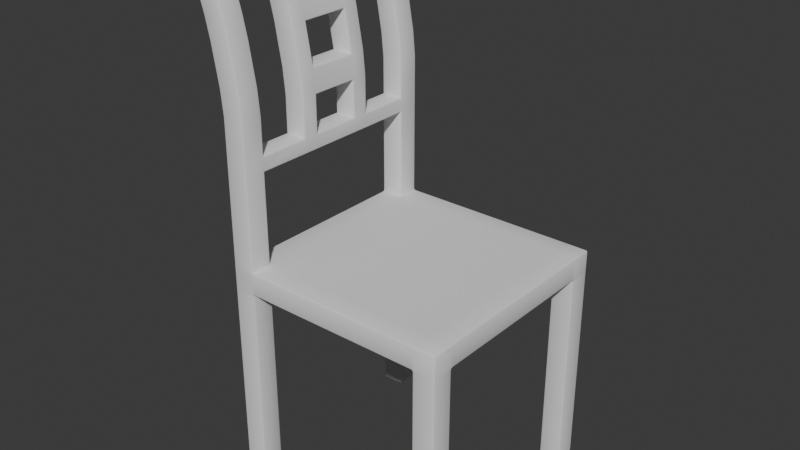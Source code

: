 # Source: Sillas.blend  (saved by Blender 5.0.118; exported with 4.5.12 LTS)
import bpy
from mathutils import Matrix  # noqa: F401  (used for matrix-valued properties, if any)

bpy.ops.wm.read_factory_settings(use_empty=True)
scene = bpy.context.scene
scene.name = 'Scene'

# ---- collections
col_collection = bpy.data.collections.new('Collection'); scene.collection.children.link(col_collection)

# ---- node groups
ng_smooth_by_angle = bpy.data.node_groups.new('Smooth by Angle', 'GeometryNodeTree')
_s = ng_smooth_by_angle.interface.new_socket(name='Mesh', in_out='OUTPUT', socket_type='NodeSocketGeometry')
_s = ng_smooth_by_angle.interface.new_socket(name='Mesh', in_out='INPUT', socket_type='NodeSocketGeometry')
_s = ng_smooth_by_angle.interface.new_socket(name='Angle', in_out='INPUT', socket_type='NodeSocketFloat')
_s.subtype = 'ANGLE'
_s.default_value = 0.5236
_s.min_value = 0.0
_s.max_value = 3.142
_s.description = 'Maximum face angle for smooth edges'
_s = ng_smooth_by_angle.interface.new_socket(name='Ignore Sharpness', in_out='INPUT', socket_type='NodeSocketBool')
_s.force_non_field = True
ng_smooth_by_angle.is_modifier = True
_N = ng_smooth_by_angle.nodes; _L = ng_smooth_by_angle.links
n0 = _N.new('GeometryNodeSetShadeSmooth'); n0.name = 'Set Shade Smooth'; n0.location = (120, -80)
n0.domain = 'EDGE'
n1 = _N.new('GeometryNodeSetShadeSmooth'); n1.name = 'Set Shade Smooth.001'; n1.location = (300, -80)
n2 = _N.new('NodeGroupOutput'); n2.name = 'Group Output'; n2.location = (480, -80)
n3 = _N.new('GeometryNodeInputMeshEdgeAngle'); n3.name = 'Edge Angle'; n3.location = (-440, -240)
n4 = _N.new('NodeGroupInput'); n4.name = 'Group Input'; n4.location = (-80, -80)
n5 = _N.new('GeometryNodeInputEdgeSmooth'); n5.name = 'Is Edge Smooth'; n5.location = (-260, -120)
n6 = _N.new('GeometryNodeInputShadeSmooth'); n6.name = 'Is Shade Smooth'; n6.location = (-440, -397)
n7 = _N.new('FunctionNodeCompare'); n7.name = 'Compare'; n7.location = (-260, -260)
n7.operation = 'LESS_EQUAL'
n7.inputs[6].default_value = (0.0, 0.0, 0.0, 0.0)
n7.inputs[7].default_value = (0.0, 0.0, 0.0, 0.0)
n8 = _N.new('FunctionNodeBooleanMath'); n8.name = 'Boolean Math.001'; n8.location = (-80, -260)
n9 = _N.new('NodeGroupInput'); n9.name = 'Group Input.001'; n9.location = (-440, -329)
n10 = _N.new('NodeGroupInput'); n10.name = 'Group Input.002'; n10.location = (-259, -189)
n11 = _N.new('FunctionNodeBooleanMath'); n11.name = 'Boolean Math'; n11.location = (-80, -149)
n11.operation = 'OR'
n12 = _N.new('FunctionNodeBooleanMath'); n12.name = 'Boolean Math.002'; n12.location = (-260, -380)
n12.operation = 'OR'
n13 = _N.new('NodeGroupInput'); n13.name = 'Group Input.003'; n13.location = (-440, -460)
_L.new(n3.outputs[0], n7.inputs[0])
_L.new(n1.outputs[0], n2.inputs[0])
_L.new(n9.outputs[1], n7.inputs[1])
_L.new(n7.outputs[0], n8.inputs[0])
_L.new(n4.outputs[0], n0.inputs[0])
_L.new(n0.outputs[0], n1.inputs[0])
_L.new(n8.outputs[0], n0.inputs[2])
_L.new(n10.outputs[2], n11.inputs[1])
_L.new(n5.outputs[0], n11.inputs[0])
_L.new(n11.outputs[0], n0.inputs[1])
_L.new(n13.outputs[2], n12.inputs[1])
_L.new(n6.outputs[0], n12.inputs[0])
_L.new(n12.outputs[0], n8.inputs[1])
n2.is_active_output = True

# ---- world
world_world = bpy.data.worlds.new('World'); scene.world = world_world
world_world.use_nodes = True; world_world.node_tree.nodes.clear()
_N = world_world.node_tree.nodes; _L = world_world.node_tree.links
n0 = _N.new('ShaderNodeOutputWorld'); n0.name = 'World Output'; n0.location = (200, 100)
n1 = _N.new('ShaderNodeBackground'); n1.name = 'Background'; n1.location = (-200, 100)
n1.inputs[0].default_value = (0.05088, 0.05088, 0.05088, 1.0)
_L.new(n1.outputs[0], n0.inputs[0])
n0.is_active_output = True
world_world.color = (0.05088, 0.05088, 0.05088)
world_world.sun_shadow_jitter_overblur = 0.0

# ---- meshes
me_cube_001 = bpy.data.meshes.new('Cube.001')
me_cube_001.from_pydata([(-0.03998, 0.2727, 0.36), (-0.03998, 0.2425, 0.36), (-0.03998, 0.1575, 0.36), (-0.03998, 0.1273, 0.36), (-0.36, 0.1273, 0.36), (-0.36, 0.1575, 0.36), (-0.36, 0.2425, 0.36), (-0.36, 0.2727, 0.36), (-0.3964, 0.0, 1.49e-08), (-0.4, 0.003551, 1.49e-08), (-0.399, 0.00104, 1.49e-08), (-0.4, 0.003551, 0.3964), (-0.3964, 0.0, 0.3964), (-0.3964, 0.0, 0.4036), (-0.4, 0.003551, 0.4036), (-0.399, 0.00104, 0.3964), (-0.399, 0.001037, 0.4), (-0.3964, 0.0, 0.4), (-0.3989, 0.001041, 0.4036), (-0.4, 0.003551, 0.4), (-0.4, 0.3964, 1.49e-08), (-0.3964, 0.4, 1.49e-08), (-0.399, 0.399, 1.49e-08), (-0.4, 0.3964, 0.3964), (-0.4, 0.3964, 0.4036), (-0.3964, 0.4, 0.4036), (-0.3964, 0.4, 0.3964), (-0.4, 0.3964, 0.4), (-0.399, 0.399, 0.4), (-0.3989, 0.399, 0.4036), (-0.3964, 0.4, 0.4), (-0.399, 0.399, 0.3964), (0.0, 0.003551, 1.49e-08), (-0.003551, 0.0, 1.49e-08), (-0.00104, 0.00104, 1.49e-08), (0.0, 0.003551, 0.3964), (-0.003551, 0.003551, 0.4), (-0.003551, 0.0, 0.3964), (-0.00104, 0.003551, 0.399), (-0.001501, 0.001501, 0.3985), (-0.003551, 0.00104, 0.399), (-0.00104, 0.00104, 0.3964), (-0.003551, 0.4, 1.49e-08), (0.0, 0.3964, 1.49e-08), (-0.00104, 0.399, 1.49e-08), (-0.003551, 0.3964, 0.4), (0.0, 0.3964, 0.3964), (-0.003551, 0.4, 0.3964), (-0.00104, 0.3964, 0.399), (-0.001501, 0.3985, 0.3985), (-0.00104, 0.399, 0.3964), (-0.003551, 0.399, 0.399), (-0.3565, 0.4, 0.3635), (-0.36, 0.3964, 0.36), (-0.3636, 0.4, 0.3564), (-0.3636, 0.4, 0.3635), (-0.3582, 0.399, 0.361), (-0.3605, 0.3996, 0.3605), (-0.3611, 0.399, 0.3582), (-0.3636, 0.4, 0.36), (-0.36, 0.4, 0.3635), (-0.04354, 0.4, 0.3635), (-0.03643, 0.4, 0.3635), (-0.03643, 0.4, 0.3564), (-0.03998, 0.3964, 0.36), (-0.03998, 0.4, 0.3635), (-0.03947, 0.3996, 0.3605), (-0.03643, 0.4, 0.36), (-0.03894, 0.399, 0.3582), (-0.04176, 0.399, 0.361), (-0.03643, 0.0, 0.3635), (-0.04354, 0.0, 0.3635), (-0.03998, 0.003551, 0.36), (-0.03643, 0.0, 0.3564), (-0.03998, 0.0, 0.3635), (-0.03947, 0.0004248, 0.3605), (-0.04176, 0.00104, 0.361), (-0.03894, 0.00104, 0.3582), (-0.03643, 0.0, 0.36), (-0.3636, 0.0, 0.3564), (-0.36, 0.003551, 0.36), (-0.3565, 0.0, 0.3635), (-0.3636, 0.0, 0.3635), (-0.3611, 0.00104, 0.3582), (-0.3605, 0.0004248, 0.3605), (-0.3582, 0.00104, 0.361), (-0.36, 0.0, 0.3635), (-0.3636, 0.0, 0.36), (-0.3636, 0.4, 1.49e-08), (-0.36, 0.3964, 1.49e-08), (-0.3611, 0.399, 1.49e-08), (-0.03998, 0.3964, 1.49e-08), (-0.03643, 0.4, 1.49e-08), (-0.03894, 0.399, 1.49e-08), (-0.03643, 0.4, 0.3964), (-0.04354, 0.4, 0.3964), (-0.04354, 0.3964, 0.4), (-0.03643, 0.3964, 0.4), (-0.03998, 0.4, 0.3964), (-0.03998, 0.399, 0.399), (-0.04354, 0.399, 0.399), (-0.03998, 0.3964, 0.4), (-0.03643, 0.399, 0.399), (-0.3565, 0.4, 0.3964), (-0.3636, 0.4, 0.3964), (-0.3636, 0.4, 0.4036), (-0.36, 0.3964, 0.4), (-0.36, 0.4, 0.3964), (-0.3605, 0.3996, 0.3995), (-0.3636, 0.4, 0.4), (-0.3611, 0.399, 0.4018), (-0.3582, 0.399, 0.399), (-0.03643, 0.0, 1.49e-08), (-0.03998, 0.003551, 1.49e-08), (-0.03894, 0.00104, 1.49e-08), (-0.36, 0.003551, 1.49e-08), (-0.3636, 0.0, 1.49e-08), (-0.3611, 0.00104, 1.49e-08), (-0.3636, 0.0, 0.3964), (-0.3565, 0.0, 0.3964), (-0.36, 0.003551, 0.4), (-0.3636, 0.0, 0.4036), (-0.36, 0.0, 0.3964), (-0.3605, 0.0004248, 0.3995), (-0.3582, 0.00104, 0.399), (-0.3611, 0.001041, 0.4018), (-0.3636, 0.0, 0.4), (-0.04354, 0.003551, 0.4), (-0.04354, 0.0, 0.3964), (-0.03643, 0.0, 0.3964), (-0.03643, 0.003551, 0.4), (-0.04354, 0.00104, 0.399), (-0.03998, 0.00104, 0.399), (-0.03998, 0.0, 0.3964), (-0.03643, 0.00104, 0.399), (-0.03998, 0.003551, 0.4), (-0.003551, 0.0, 0.3635), (-0.003551, 0.0, 0.3564), (0.0, 0.003551, 0.3564), (0.0, 0.003551, 0.3635), (-0.003551, 0.0, 0.36), (-0.00104, 0.00104, 0.36), (-0.00104, 0.00104, 0.3564), (0.0, 0.003551, 0.36), (-0.00104, 0.00104, 0.3635), (-0.003551, 0.4, 0.3564), (-0.003551, 0.4, 0.3635), (0.0, 0.3964, 0.3635), (0.0, 0.3964, 0.3564), (-0.003551, 0.4, 0.36), (-0.00104, 0.399, 0.36), (-0.00104, 0.399, 0.3635), (0.0, 0.3964, 0.36), (-0.00104, 0.399, 0.3564), (-0.4, 0.3964, 0.3635), (-0.3964, 0.4, 0.3635), (-0.3964, 0.4, 0.3564), (-0.4, 0.3964, 0.3564), (-0.399, 0.399, 0.3635), (-0.399, 0.399, 0.36), (-0.3964, 0.4, 0.36), (-0.399, 0.399, 0.3564), (-0.4, 0.3964, 0.36), (-0.4, 0.003551, 0.3635), (-0.4, 0.003551, 0.3564), (-0.3964, 0.0, 0.3564), (-0.3964, 0.0, 0.3635), (-0.4, 0.003551, 0.36), (-0.399, 0.00104, 0.36), (-0.399, 0.00104, 0.3564), (-0.3964, 0.0, 0.36), (-0.399, 0.00104, 0.3635), (0.0, 0.04351, 0.3964), (-0.003551, 0.04351, 0.4), (-0.003551, 0.03641, 0.4), (0.0, 0.03641, 0.3964), (-0.00104, 0.04351, 0.399), (-0.00104, 0.03996, 0.399), (-0.003551, 0.03996, 0.4), (-0.00104, 0.03641, 0.399), (0.0, 0.03996, 0.3964), (-0.003551, 0.3565, 0.4), (0.0, 0.3565, 0.3964), (0.0, 0.3636, 0.3964), (-0.003551, 0.3636, 0.4), (-0.00104, 0.3565, 0.399), (-0.00104, 0.36, 0.399), (0.0, 0.36, 0.3964), (-0.00104, 0.3636, 0.399), (-0.003551, 0.36, 0.4), (0.0, 0.3636, 1.49e-08), (-0.003551, 0.36, 1.49e-08), (-0.00104, 0.3611, 1.49e-08), (-0.003551, 0.03996, 1.49e-08), (0.0, 0.03641, 1.49e-08), (-0.00104, 0.03892, 1.49e-08), (-0.4, 0.3565, 0.3964), (-0.3964, 0.36, 0.4), (-0.4, 0.3636, 0.4036), (-0.4, 0.3636, 0.3964), (-0.399, 0.3583, 0.399), (-0.3996, 0.3606, 0.3995), (-0.399, 0.3611, 0.4018), (-0.4, 0.3636, 0.4), (-0.4, 0.36, 0.3964), (-0.4, 0.04351, 0.3964), (-0.4, 0.03641, 0.3964), (-0.4, 0.03641, 0.4036), (-0.3964, 0.03996, 0.4), (-0.4, 0.03996, 0.3964), (-0.3996, 0.03944, 0.3995), (-0.4, 0.03641, 0.4), (-0.399, 0.03892, 0.4018), (-0.399, 0.04174, 0.399), (-0.4, 0.03641, 1.49e-08), (-0.3964, 0.03996, 1.49e-08), (-0.399, 0.03892, 1.49e-08), (-0.3964, 0.36, 1.49e-08), (-0.4, 0.3636, 1.49e-08), (-0.399, 0.3611, 1.49e-08), (-0.3565, 0.04351, 0.4), (-0.3636, 0.03996, 0.4), (-0.36, 0.03641, 0.4), (-0.3597, 0.0403, 0.4), (-0.3611, 0.03892, 0.4), (-0.3565, 0.3565, 0.4), (-0.36, 0.3636, 0.4), (-0.3636, 0.36, 0.4), (-0.3597, 0.3597, 0.4), (-0.3611, 0.3611, 0.4), (-0.03643, 0.3565, 0.4), (-0.03643, 0.3636, 0.4), (-0.04354, 0.3636, 0.4), (-0.04354, 0.3565, 0.4), (-0.03643, 0.36, 0.4), (-0.03998, 0.36, 0.4), (-0.03998, 0.3636, 0.4), (-0.04354, 0.36, 0.4), (-0.03998, 0.3565, 0.4), (-0.03643, 0.04351, 0.4), (-0.04354, 0.04351, 0.4), (-0.04354, 0.03641, 0.4), (-0.03643, 0.03641, 0.4), (-0.03998, 0.04351, 0.4), (-0.03998, 0.03996, 0.4), (-0.04354, 0.03996, 0.4), (-0.03998, 0.03641, 0.4), (-0.03643, 0.03996, 0.4), (-0.03998, 0.03641, 1.49e-08), (-0.03643, 0.03996, 1.49e-08), (-0.03894, 0.03892, 1.49e-08), (-0.03643, 0.36, 1.49e-08), (-0.03998, 0.3636, 1.49e-08), (-0.03894, 0.3611, 1.49e-08), (-0.36, 0.3636, 1.49e-08), (-0.3636, 0.36, 1.49e-08), (-0.3611, 0.3611, 1.49e-08), (-0.3636, 0.03996, 1.49e-08), (-0.36, 0.03641, 1.49e-08), (-0.3611, 0.03892, 1.49e-08), (0.0, 0.03641, 0.3564), (-0.003551, 0.03996, 0.36), (0.0, 0.04351, 0.3635), (0.0, 0.03641, 0.3635), (-0.00104, 0.03892, 0.3582), (-0.0004248, 0.03944, 0.3605), (-0.00104, 0.04174, 0.361), (0.0, 0.03996, 0.3635), (0.0, 0.03641, 0.36), (0.0, 0.3636, 0.3564), (0.0, 0.3636, 0.3635), (0.0, 0.3565, 0.3635), (-0.003551, 0.36, 0.36), (0.0, 0.3636, 0.36), (-0.0004248, 0.3606, 0.3605), (0.0, 0.36, 0.3635), (-0.00104, 0.3583, 0.361), (-0.00104, 0.3611, 0.3582), (-0.4, 0.3636, 0.3564), (-0.3964, 0.36, 0.36), (-0.4, 0.3565, 0.3635), (-0.4, 0.3636, 0.3635), (-0.399, 0.3611, 0.3582), (-0.3996, 0.3606, 0.3605), (-0.399, 0.3583, 0.361), (-0.4, 0.36, 0.3635), (-0.4, 0.3636, 0.36), (-0.4, 0.03641, 0.3564), (-0.4, 0.03641, 0.3635), (-0.4, 0.04351, 0.3635), (-0.3964, 0.03996, 0.36), (-0.4, 0.03641, 0.36), (-0.3996, 0.03944, 0.3605), (-0.4, 0.03996, 0.3635), (-0.399, 0.04174, 0.361), (-0.399, 0.03892, 0.3582), (-0.3636, 0.03996, 0.36), (-0.36, 0.03641, 0.36), (-0.3614, 0.03855, 0.36), (-0.03998, 0.03641, 0.36), (-0.03643, 0.03996, 0.36), (-0.03821, 0.03892, 0.36), (-0.03643, 0.36, 0.36), (-0.03998, 0.3636, 0.36), (-0.03821, 0.3611, 0.36), (-0.36, 0.3636, 0.36), (-0.3636, 0.36, 0.36), (-0.3614, 0.3614, 0.36), (-0.4528, 0.4, 0.8954), (-0.4566, 0.3964, 0.8957), (-0.4543, 0.3964, 0.899), (-0.4553, 0.399, 0.8953), (-0.4557, 0.3985, 0.8975), (-0.4565, 0.3964, 0.898), (-0.4536, 0.399, 0.8979), (-0.4202, 0.4, 0.8954), (-0.4214, 0.3964, 0.899), (-0.4166, 0.3964, 0.8957), (-0.4211, 0.399, 0.8979), (-0.4188, 0.3985, 0.8975), (-0.4185, 0.3964, 0.8981), (-0.4176, 0.399, 0.8956), (-0.4528, 0.0, 0.8954), (-0.4543, 0.003551, 0.899), (-0.4566, 0.003551, 0.8957), (-0.4538, 0.00104, 0.8979), (-0.4558, 0.001501, 0.8975), (-0.4565, 0.003551, 0.8981), (-0.4554, 0.00104, 0.8956), (-0.4202, 0.0, 0.8954), (-0.4166, 0.003551, 0.8957), (-0.4214, 0.003551, 0.899), (-0.4177, 0.001039, 0.8958), (-0.4188, 0.001501, 0.8976), (-0.4185, 0.003551, 0.898), (-0.4208, 0.00104, 0.8979), (-0.4566, 0.36, 0.8957), (-0.4543, 0.36, 0.899), (-0.4565, 0.36, 0.898), (-0.4543, 0.03996, 0.899), (-0.4566, 0.03996, 0.8957), (-0.4565, 0.03996, 0.898), (-0.4166, 0.03996, 0.8957), (-0.4214, 0.03996, 0.899), (-0.4185, 0.03996, 0.898), (-0.4214, 0.36, 0.899), (-0.4166, 0.36, 0.8957), (-0.4185, 0.36, 0.898), (-0.4, 0.3636, 0.6495), (-0.3964, 0.36, 0.6495), (-0.3989, 0.3611, 0.6495), (-0.3964, 0.03996, 0.6495), (-0.4, 0.03641, 0.6495), (-0.3989, 0.03892, 0.6495), (-0.36, 0.3964, 0.6495), (-0.3636, 0.4, 0.6495), (-0.3611, 0.399, 0.6495), (-0.3636, 0.36, 0.6495), (-0.36, 0.3636, 0.6495), (-0.3611, 0.3611, 0.6495), (-0.3636, 0.0, 0.6495), (-0.36, 0.003551, 0.6495), (-0.3611, 0.00104, 0.6495), (-0.4, 0.003551, 0.6495), (-0.3964, 0.0, 0.6495), (-0.3989, 0.00104, 0.6495), (-0.36, 0.03641, 0.6495), (-0.3636, 0.03996, 0.6495), (-0.3611, 0.03892, 0.6495), (-0.3964, 0.4, 0.6495), (-0.4, 0.3964, 0.6495), (-0.3989, 0.399, 0.6495), (-0.4424, 0.03996, 0.8687), (-0.4472, 0.03641, 0.872), (-0.4453, 0.03892, 0.8696), (-0.4041, 0.03641, 0.6927), (-0.4005, 0.03996, 0.6927), (-0.403, 0.03892, 0.6927), (-0.4061, 0.3964, 0.8688), (-0.4097, 0.4, 0.8688), (-0.4072, 0.399, 0.8688), (-0.3677, 0.4, 0.6927), (-0.3641, 0.3964, 0.6927), (-0.3651, 0.399, 0.6927), (-0.4097, 0.0, 0.8688), (-0.4061, 0.003551, 0.8688), (-0.4072, 0.00104, 0.8688), (-0.3641, 0.003551, 0.6927), (-0.3677, 0.0, 0.6927), (-0.3651, 0.00104, 0.6927), (-0.4072, 0.03641, 0.872), (-0.4097, 0.03996, 0.8686), (-0.4074, 0.03892, 0.8696), (-0.3677, 0.03996, 0.6927), (-0.3641, 0.03641, 0.6927), (-0.3651, 0.03892, 0.6927), (-0.4005, 0.36, 0.6927), (-0.4041, 0.3636, 0.6927), (-0.403, 0.3611, 0.6927), (-0.4472, 0.3636, 0.872), (-0.4424, 0.36, 0.8687), (-0.4453, 0.3611, 0.8696), (-0.3641, 0.3636, 0.6927), (-0.3677, 0.36, 0.6927), (-0.3651, 0.3611, 0.6927), (-0.4096, 0.36, 0.8687), (-0.4072, 0.3636, 0.872), (-0.4074, 0.3611, 0.8696), (-0.4005, 0.0, 0.6927), (-0.4041, 0.003551, 0.6927), (-0.403, 0.00104, 0.6927), (-0.4461, 0.003551, 0.8688), (-0.4424, 0.0, 0.8688), (-0.445, 0.00104, 0.8688), (-0.4041, 0.3964, 0.6927), (-0.4005, 0.4, 0.6927), (-0.403, 0.399, 0.6927), (-0.4424, 0.4, 0.8688), (-0.4461, 0.3964, 0.8688), (-0.445, 0.399, 0.8688), (-0.3964, 0.1273, 0.36), (-0.4, 0.1273, 0.3635), (-0.399, 0.1273, 0.361), (-0.4, 0.1575, 0.3635), (-0.3964, 0.1575, 0.36), (-0.399, 0.1575, 0.361), (-0.3964, 0.2425, 0.36), (-0.4, 0.2425, 0.3635), (-0.399, 0.2425, 0.361), (-0.4, 0.2727, 0.3635), (-0.3964, 0.2727, 0.36), (-0.399, 0.2727, 0.361), (-0.003551, 0.2727, 0.36), (0.0, 0.2727, 0.3635), (-0.00104, 0.2727, 0.361), (0.0, 0.2425, 0.3635), (-0.003551, 0.2425, 0.36), (-0.00104, 0.2425, 0.361), (-0.003551, 0.1575, 0.36), (0.0, 0.1575, 0.3635), (-0.00104, 0.1575, 0.361), (0.0, 0.1273, 0.3635), (-0.003551, 0.1273, 0.36), (-0.00104, 0.1273, 0.361), (-0.04354, 0.1273, 0.4), (-0.03643, 0.1273, 0.4), (-0.03998, 0.1273, 0.4), (-0.03643, 0.1575, 0.4), (-0.04354, 0.1575, 0.4), (-0.03998, 0.1575, 0.4), (-0.04354, 0.2425, 0.4), (-0.03643, 0.2425, 0.4), (-0.03998, 0.2425, 0.4), (-0.03643, 0.2727, 0.4), (-0.04354, 0.2727, 0.4), (-0.03998, 0.2727, 0.4), (-0.003551, 0.1273, 0.4), (0.0, 0.1273, 0.3964), (-0.00104, 0.1273, 0.399), (0.0, 0.1575, 0.3964), (-0.003551, 0.1575, 0.4), (-0.00104, 0.1575, 0.399), (-0.003551, 0.2425, 0.4), (0.0, 0.2425, 0.3964), (-0.00104, 0.2425, 0.399), (0.0, 0.2727, 0.3964), (-0.003551, 0.2727, 0.4), (-0.00104, 0.2727, 0.399), (-0.3964, 0.2727, 0.4), (-0.4, 0.2727, 0.3964), (-0.399, 0.2727, 0.399), (-0.4, 0.2425, 0.3964), (-0.3964, 0.2425, 0.4), (-0.399, 0.2425, 0.399), (-0.3964, 0.1575, 0.4), (-0.4, 0.1575, 0.3964), (-0.399, 0.1575, 0.399), (-0.4, 0.1273, 0.3964), (-0.3964, 0.1273, 0.4), (-0.399, 0.1273, 0.399), (-0.3636, 0.1273, 0.4), (-0.3565, 0.1273, 0.4), (-0.36, 0.1273, 0.4), (-0.3565, 0.1575, 0.4), (-0.3636, 0.1575, 0.4), (-0.36, 0.1575, 0.4), (-0.3636, 0.2425, 0.4), (-0.3565, 0.2425, 0.4), (-0.36, 0.2425, 0.4), (-0.3565, 0.2727, 0.4), (-0.3636, 0.2727, 0.4), (-0.36, 0.2727, 0.4), (-0.4566, 0.1273, 0.8957), (-0.4543, 0.1273, 0.899), (-0.4565, 0.1273, 0.898), (-0.4543, 0.1575, 0.899), (-0.4566, 0.1575, 0.8957), (-0.4565, 0.1575, 0.898), (-0.4566, 0.2425, 0.8957), (-0.4543, 0.2425, 0.899), (-0.4565, 0.2425, 0.898), (-0.4543, 0.2727, 0.899), (-0.4566, 0.2727, 0.8957), (-0.4565, 0.2727, 0.898), (-0.4166, 0.2727, 0.8957), (-0.4214, 0.2727, 0.899), (-0.4185, 0.2727, 0.898), (-0.4214, 0.2425, 0.899), (-0.4166, 0.2425, 0.8957), (-0.4185, 0.2425, 0.898), (-0.4166, 0.1575, 0.8957), (-0.4214, 0.1575, 0.899), (-0.4185, 0.1575, 0.898), (-0.4214, 0.1273, 0.899), (-0.4166, 0.1273, 0.8957), (-0.4185, 0.1273, 0.898), (-0.3636, 0.1273, 0.6495), (-0.36, 0.1308, 0.6495), (-0.3611, 0.1283, 0.6495), (-0.3602, 0.1539, 0.653), (-0.3636, 0.1575, 0.6495), (-0.3611, 0.1565, 0.6505), (-0.3636, 0.2425, 0.6495), (-0.3602, 0.2461, 0.653), (-0.3611, 0.2435, 0.6505), (-0.36, 0.2692, 0.6495), (-0.3636, 0.2727, 0.6495), (-0.3611, 0.2717, 0.6495), (-0.3964, 0.2727, 0.6495), (-0.4, 0.2692, 0.6495), (-0.3989, 0.2717, 0.6495), (-0.4002, 0.2461, 0.653), (-0.3964, 0.2425, 0.6495), (-0.399, 0.2435, 0.6505), (-0.3964, 0.1575, 0.6495), (-0.4002, 0.1539, 0.653), (-0.399, 0.1565, 0.6505), (-0.4, 0.1308, 0.6495), (-0.3964, 0.1273, 0.6495), (-0.3989, 0.1283, 0.6495), (-0.4096, 0.1273, 0.8687), (-0.4072, 0.1308, 0.872), (-0.4074, 0.1283, 0.8696), (-0.4072, 0.1539, 0.872), (-0.4097, 0.1575, 0.8686), (-0.4074, 0.1565, 0.8696), (-0.4096, 0.2425, 0.8687), (-0.4072, 0.2461, 0.872), (-0.4074, 0.2435, 0.8696), (-0.4072, 0.2692, 0.872), (-0.4097, 0.2727, 0.8686), (-0.4074, 0.2717, 0.8696), (-0.3677, 0.2727, 0.6927), (-0.3641, 0.2692, 0.6927), (-0.3651, 0.2717, 0.6927), (-0.3636, 0.2461, 0.6892), (-0.3677, 0.2425, 0.6927), (-0.365, 0.2435, 0.6917), (-0.3677, 0.1575, 0.6927), (-0.3636, 0.1539, 0.6892), (-0.365, 0.1565, 0.6917), (-0.3641, 0.1308, 0.6927), (-0.3677, 0.1273, 0.6927), (-0.3651, 0.1283, 0.6927), (-0.4424, 0.2727, 0.8687), (-0.4472, 0.2692, 0.872), (-0.4453, 0.2717, 0.8696), (-0.4472, 0.2461, 0.872), (-0.4424, 0.2425, 0.8687), (-0.4453, 0.2435, 0.8696), (-0.4424, 0.1575, 0.8687), (-0.4472, 0.1539, 0.872), (-0.4453, 0.1565, 0.8696), (-0.4472, 0.1308, 0.872), (-0.4424, 0.1273, 0.8687), (-0.4453, 0.1283, 0.8696), (-0.4005, 0.1273, 0.6927), (-0.4041, 0.1308, 0.6927), (-0.403, 0.1283, 0.6927), (-0.4036, 0.1539, 0.6892), (-0.4005, 0.1575, 0.6927), (-0.4029, 0.1565, 0.6917), (-0.4005, 0.2425, 0.6927), (-0.4036, 0.2461, 0.6892), (-0.4029, 0.2435, 0.6917), (-0.4041, 0.2692, 0.6927), (-0.4005, 0.2727, 0.6927), (-0.403, 0.2717, 0.6927), (-0.4255, 0.03641, 0.8002), (-0.4218, 0.03996, 0.8002), (-0.4244, 0.03892, 0.8002), (-0.4129, 0.03996, 0.7626), (-0.4165, 0.03641, 0.7626), (-0.4154, 0.03892, 0.7626), (-0.3891, 0.4, 0.8003), (-0.3855, 0.3964, 0.8003), (-0.3866, 0.399, 0.8003), (-0.3765, 0.3964, 0.7626), (-0.3801, 0.4, 0.7626), (-0.3776, 0.399, 0.7626), (-0.3855, 0.003551, 0.8003), (-0.3891, 0.0, 0.8003), (-0.3866, 0.00104, 0.8003), (-0.3801, 0.0, 0.7626), (-0.3765, 0.003551, 0.7626), (-0.3776, 0.00104, 0.7626), (-0.3765, 0.03641, 0.7626), (-0.3801, 0.03996, 0.7626), (-0.3776, 0.03892, 0.7626), (-0.3891, 0.03996, 0.8002), (-0.3855, 0.03641, 0.8002), (-0.3865, 0.03892, 0.8002), (-0.4165, 0.3636, 0.7626), (-0.4129, 0.36, 0.7626), (-0.4154, 0.3611, 0.7626), (-0.4218, 0.36, 0.8002), (-0.4255, 0.3636, 0.8002), (-0.4244, 0.3611, 0.8002), (-0.3855, 0.3636, 0.8002), (-0.3891, 0.36, 0.8002), (-0.3865, 0.3611, 0.8002), (-0.3801, 0.36, 0.7626), (-0.3765, 0.3636, 0.7626), (-0.3776, 0.3611, 0.7626), (-0.4165, 0.003551, 0.7626), (-0.4129, 0.0, 0.7626), (-0.4154, 0.00104, 0.7626), (-0.4218, 0.0, 0.8003), (-0.4255, 0.003551, 0.8003), (-0.4244, 0.00104, 0.8003), (-0.4129, 0.4, 0.7626), (-0.4165, 0.3964, 0.7626), (-0.4154, 0.399, 0.7626), (-0.4255, 0.3964, 0.8003), (-0.4218, 0.4, 0.8003), (-0.4244, 0.399, 0.8003), (-0.3765, 0.2692, 0.7626), (-0.3801, 0.2727, 0.7626), (-0.3776, 0.2717, 0.7626), (-0.3891, 0.2727, 0.8002), (-0.3855, 0.2692, 0.8002), (-0.3865, 0.2717, 0.8002), (-0.3845, 0.2461, 0.7968), (-0.3891, 0.2425, 0.8002), (-0.3863, 0.2435, 0.7992), (-0.3801, 0.2425, 0.7626), (-0.3772, 0.2461, 0.7661), (-0.3778, 0.2435, 0.7636), (-0.3772, 0.1539, 0.7661), (-0.3801, 0.1575, 0.7626), (-0.3778, 0.1565, 0.7636), (-0.3891, 0.1575, 0.8002), (-0.3845, 0.1539, 0.7968), (-0.3863, 0.1565, 0.7992), (-0.3855, 0.1308, 0.8002), (-0.3891, 0.1273, 0.8002), (-0.3865, 0.1283, 0.8002), (-0.3801, 0.1273, 0.7626), (-0.3765, 0.1308, 0.7626), (-0.3776, 0.1283, 0.7626), (-0.4165, 0.1308, 0.7626), (-0.4129, 0.1273, 0.7626), (-0.4154, 0.1283, 0.7626), (-0.4218, 0.1273, 0.8002), (-0.4255, 0.1308, 0.8002), (-0.4244, 0.1283, 0.8002), (-0.4245, 0.1539, 0.7968), (-0.4218, 0.1575, 0.8002), (-0.4241, 0.1565, 0.7992), (-0.4129, 0.1575, 0.7626), (-0.4172, 0.1539, 0.7661), (-0.4157, 0.1565, 0.7636), (-0.4172, 0.2461, 0.7661), (-0.4129, 0.2425, 0.7626), (-0.4157, 0.2435, 0.7636), (-0.4218, 0.2425, 0.8002), (-0.4245, 0.2461, 0.7968), (-0.4241, 0.2435, 0.7992), (-0.4255, 0.2692, 0.8002), (-0.4218, 0.2727, 0.8002), (-0.4244, 0.2717, 0.8002), (-0.4129, 0.2727, 0.7626), (-0.4165, 0.2692, 0.7626), (-0.4154, 0.2717, 0.7626), (-0.3636, 0.1575, 0.5584), (-0.36, 0.1575, 0.562), (-0.3611, 0.1575, 0.5595), (-0.3636, 0.1575, 0.5852), (-0.36, 0.1539, 0.5816), (-0.3611, 0.1565, 0.5841), (-0.36, 0.1308, 0.5816), (-0.3636, 0.1273, 0.5852), (-0.3611, 0.1283, 0.5841), (-0.3636, 0.1237, 0.5584), (-0.3636, 0.1308, 0.5584), (-0.36, 0.1273, 0.562), (-0.3636, 0.1273, 0.5584), (-0.3615, 0.1273, 0.559), (-0.3611, 0.129, 0.5595), (-0.3611, 0.1255, 0.5595), (-0.3636, 0.2425, 0.5584), (-0.36, 0.2425, 0.562), (-0.3611, 0.2425, 0.5595), (-0.36, 0.2461, 0.5816), (-0.3636, 0.2425, 0.5852), (-0.3611, 0.2435, 0.5841), (-0.3636, 0.2727, 0.5852), (-0.36, 0.2692, 0.5816), (-0.3611, 0.2717, 0.5841), (-0.3636, 0.2763, 0.5584), (-0.36, 0.2727, 0.562), (-0.3636, 0.2692, 0.5584), (-0.3611, 0.2745, 0.5595), (-0.3615, 0.2727, 0.559), (-0.3611, 0.271, 0.5595), (-0.3636, 0.2727, 0.5584), (-0.3964, 0.2425, 0.5852), (-0.4, 0.2461, 0.5816), (-0.399, 0.2435, 0.5841), (-0.4, 0.2425, 0.562), (-0.3964, 0.2425, 0.5584), (-0.399, 0.2425, 0.5595), (-0.3964, 0.2763, 0.5584), (-0.3964, 0.2692, 0.5584), (-0.4, 0.2727, 0.562), (-0.3964, 0.2727, 0.5584), (-0.3985, 0.2727, 0.559), (-0.399, 0.271, 0.5595), (-0.399, 0.2745, 0.5595), (-0.4, 0.2692, 0.5816), (-0.3964, 0.2727, 0.5852), (-0.3989, 0.2717, 0.5841), (-0.3964, 0.1575, 0.5584), (-0.4, 0.1575, 0.562), (-0.399, 0.1575, 0.5595), (-0.4, 0.1539, 0.5816), (-0.3964, 0.1575, 0.5852), (-0.399, 0.1565, 0.5841), (-0.3964, 0.1273, 0.5852), (-0.4, 0.1308, 0.5816), (-0.3989, 0.1283, 0.5841), (-0.3964, 0.1308, 0.5584), (-0.3964, 0.1237, 0.5584), (-0.4, 0.1273, 0.562), (-0.3964, 0.1273, 0.5584), (-0.3985, 0.1273, 0.559), (-0.399, 0.1255, 0.5595), (-0.399, 0.129, 0.5595), (-0.36, 0.03641, 0.562), (-0.3636, 0.03996, 0.5584), (-0.3611, 0.03892, 0.5595), (-0.3636, 0.03996, 0.5852), (-0.36, 0.03641, 0.5816), (-0.3611, 0.03892, 0.5841), (-0.3636, 0.0, 0.5584), (-0.36, 0.003551, 0.5584), (-0.3611, 0.00104, 0.5584), (-0.36, 0.003551, 0.5852), (-0.3636, 0.0, 0.5852), (-0.3611, 0.00104, 0.5852), (-0.36, 0.3964, 0.5584), (-0.3636, 0.4, 0.5584), (-0.3611, 0.399, 0.5584), (-0.3636, 0.4, 0.5852), (-0.36, 0.3964, 0.5852), (-0.3611, 0.399, 0.5852), (-0.3964, 0.03996, 0.5584), (-0.4, 0.03641, 0.562), (-0.399, 0.03892, 0.5595), (-0.4, 0.03641, 0.5816), (-0.3964, 0.03996, 0.5852), (-0.3989, 0.03892, 0.5841), (-0.4, 0.3964, 0.5852), (-0.3964, 0.4, 0.5852), (-0.3989, 0.399, 0.5852), (-0.3964, 0.4, 0.5584), (-0.4, 0.3964, 0.5584), (-0.3989, 0.399, 0.5584), (-0.3964, 0.0, 0.5852), (-0.4, 0.003551, 0.5852), (-0.3989, 0.00104, 0.5852), (-0.4, 0.003551, 0.5584), (-0.3964, 0.0, 0.5584), (-0.3989, 0.00104, 0.5584), (-0.3636, 0.36, 0.5584), (-0.36, 0.3636, 0.562), (-0.3611, 0.3611, 0.5595), (-0.36, 0.3636, 0.5816), (-0.3636, 0.36, 0.5852), (-0.3611, 0.3611, 0.5841), (-0.3964, 0.36, 0.5852), (-0.4, 0.3636, 0.5816), (-0.3989, 0.3611, 0.5841), (-0.4, 0.3636, 0.562), (-0.3964, 0.36, 0.5584), (-0.399, 0.3611, 0.5595), (-0.003185, 0.3974, 1.49e-08), (-0.003185, 0.3627, 1.49e-08), (-0.0368, 0.3974, 1.49e-08), (-0.0368, 0.3627, 1.49e-08), (-0.3968, 0.3627, 1.49e-08), (-0.3968, 0.3974, 1.49e-08), (-0.3632, 0.3627, 1.49e-08), (-0.3632, 0.3974, 1.49e-08), (-0.3968, 0.002649, 1.49e-08), (-0.3968, 0.03731, 1.49e-08), (-0.3632, 0.002649, 1.49e-08), (-0.3632, 0.03731, 1.49e-08), (-0.003185, 0.03731, 1.49e-08), (-0.003185, 0.002649, 1.49e-08), (-0.0368, 0.03731, 1.49e-08), (-0.0368, 0.002649, 1.49e-08)], [], [(7, 0, 1, 6), (3, 4, 5, 2), (6, 1, 2, 5), (11, 15, 16, 19), (12, 17, 16, 15), (13, 18, 16, 17), (14, 19, 16, 18), (23, 27, 28, 31), (24, 29, 28, 27), (25, 30, 28, 29), (26, 31, 28, 30), (35, 38, 39, 41), (36, 40, 39, 38), (37, 41, 39, 40), (45, 48, 49, 51), (46, 50, 49, 48), (47, 51, 49, 50), (52, 56, 57, 60), (53, 58, 57, 56), (54, 59, 57, 58), (55, 60, 57, 59), (61, 65, 66, 69), (62, 67, 66, 65), (63, 68, 66, 67), (64, 69, 66, 68), (70, 74, 75, 78), (71, 76, 75, 74), (72, 77, 75, 76), (73, 78, 75, 77), (79, 83, 84, 87), (80, 85, 84, 83), (81, 86, 84, 85), (82, 87, 84, 86), (94, 98, 99, 102), (95, 100, 99, 98), (96, 101, 99, 100), (97, 102, 99, 101), (103, 107, 108, 111), (104, 109, 108, 107), (105, 110, 108, 109), (106, 111, 108, 110), (118, 122, 123, 126), (119, 124, 123, 122), (120, 125, 123, 124), (121, 126, 123, 125), (127, 131, 132, 135), (128, 133, 132, 131), (129, 134, 132, 133), (130, 135, 132, 134), (136, 140, 141, 144), (137, 142, 141, 140), (138, 143, 141, 142), (139, 144, 141, 143), (145, 149, 150, 153), (146, 151, 150, 149), (147, 152, 150, 151), (148, 153, 150, 152), (154, 158, 159, 162), (155, 160, 159, 158), (156, 161, 159, 160), (157, 162, 159, 161), (163, 167, 168, 171), (164, 169, 168, 167), (165, 170, 168, 169), (166, 171, 168, 170), (172, 176, 177, 180), (173, 178, 177, 176), (174, 179, 177, 178), (175, 180, 177, 179), (181, 185, 186, 189), (182, 187, 186, 185), (183, 188, 186, 187), (184, 189, 186, 188), (196, 200, 201, 204), (197, 202, 201, 200), (198, 203, 201, 202), (199, 204, 201, 203), (205, 209, 210, 213), (206, 211, 210, 209), (207, 212, 210, 211), (208, 213, 210, 212), (223, 221, 224, 222), (227, 228, 226, 229), (230, 234, 235, 238), (231, 236, 235, 234), (232, 237, 235, 236), (233, 238, 235, 237), (239, 243, 244, 247), (240, 245, 244, 243), (241, 246, 244, 245), (242, 247, 244, 246), (260, 264, 265, 268), (261, 266, 265, 264), (262, 267, 265, 266), (263, 268, 265, 267), (269, 273, 274, 277), (270, 275, 274, 273), (271, 276, 274, 275), (272, 277, 274, 276), (278, 282, 283, 286), (279, 284, 283, 282), (280, 285, 283, 284), (281, 286, 283, 285), (287, 291, 292, 295), (288, 293, 292, 291), (289, 294, 292, 293), (290, 295, 292, 294), (308, 311, 312, 314), (309, 313, 312, 311), (310, 314, 312, 313), (315, 318, 319, 321), (316, 320, 319, 318), (317, 321, 319, 320), (322, 325, 326, 328), (323, 327, 326, 325), (324, 328, 326, 327), (329, 332, 333, 335), (330, 334, 333, 332), (331, 335, 333, 334), (693, 696, 697, 699), (694, 698, 697, 696), (695, 699, 697, 698), (709, 712, 713, 715), (710, 714, 713, 712), (711, 715, 713, 714), (722, 725, 726, 728), (723, 727, 726, 725), (724, 728, 726, 727), (741, 744, 745, 747), (742, 746, 745, 744), (743, 747, 745, 746), (281, 154, 162, 286), (286, 162, 157, 278), (166, 12, 15, 171), (171, 15, 11, 163), (156, 21, 22, 161), (161, 22, 20, 157), (136, 70, 78, 140), (140, 78, 73, 137), (26, 155, 158, 31), (31, 158, 154, 23), (148, 43, 44, 153), (153, 44, 42, 145), (82, 166, 170, 87), (87, 170, 165, 79), (80, 72, 76, 85), (85, 76, 71, 81), (137, 33, 34, 142), (142, 34, 32, 138), (190, 269, 277, 192), (192, 277, 272, 191), (147, 270, 273, 152), (152, 273, 269, 148), (214, 287, 295, 216), (216, 295, 290, 215), (118, 82, 86, 122), (122, 86, 81, 119), (64, 53, 56, 69), (69, 56, 52, 61), (199, 281, 285, 204), (204, 285, 280, 196), (94, 62, 65, 98), (98, 65, 61, 95), (155, 55, 59, 160), (160, 59, 54, 156), (263, 139, 143, 268), (268, 143, 138, 260), (95, 103, 111, 100), (100, 111, 106, 96), (175, 263, 267, 180), (180, 267, 262, 172), (119, 128, 131, 124), (124, 131, 127, 120), (112, 73, 77, 114), (114, 77, 72, 113), (37, 136, 144, 41), (41, 144, 139, 35), (8, 165, 169, 10), (10, 169, 164, 9), (79, 116, 117, 83), (83, 117, 115, 80), (70, 129, 133, 74), (74, 133, 128, 71), (63, 92, 93, 68), (68, 93, 91, 64), (55, 104, 107, 60), (60, 107, 103, 52), (25, 105, 109, 30), (30, 109, 104, 26), (97, 45, 51, 102), (102, 51, 47, 94), (129, 37, 40, 134), (134, 40, 36, 130), (12, 118, 126, 17), (17, 126, 121, 13), (46, 147, 151, 50), (50, 151, 146, 47), (88, 54, 58, 90), (90, 58, 53, 89), (62, 146, 149, 67), (67, 149, 145, 63), (163, 288, 291, 167), (167, 291, 287, 164), (306, 255, 256, 307), (307, 256, 254, 305), (303, 252, 253, 304), (304, 253, 251, 302), (300, 249, 250, 301), (301, 250, 248, 299), (297, 258, 259, 298), (298, 259, 257, 296), (242, 174, 178, 247), (247, 178, 173, 239), (184, 231, 234, 189), (189, 234, 230, 181), (222, 241, 245, 223), (223, 245, 240, 220), (232, 226, 228, 237), (237, 228, 225, 233), (260, 194, 195, 264), (264, 195, 193, 261), (270, 183, 187, 275), (275, 187, 182, 271), (278, 218, 219, 282), (282, 219, 217, 279), (288, 206, 209, 293), (293, 209, 205, 289), (35, 175, 179, 38), (38, 179, 174, 36), (241, 127, 135, 246), (246, 135, 130, 242), (45, 184, 188, 48), (48, 188, 183, 46), (96, 232, 236, 101), (101, 236, 231, 97), (23, 199, 203, 27), (27, 203, 198, 24), (14, 207, 211, 19), (19, 211, 206, 11), (305, 303, 304, 307), (307, 304, 302, 306), (296, 300, 301, 298), (298, 301, 299, 297), (310, 316, 318, 314), (314, 318, 315, 308), (322, 329, 335, 325), (325, 335, 331, 323), (346, 317, 320, 347), (347, 320, 316, 345), (309, 336, 338, 313), (313, 338, 337, 310), (323, 339, 341, 327), (327, 341, 340, 324), (330, 342, 344, 334), (334, 344, 343, 331), (412, 322, 328, 413), (413, 328, 324, 411), (397, 348, 350, 398), (398, 350, 349, 396), (352, 375, 377, 353), (353, 377, 376, 351), (364, 408, 410, 365), (365, 410, 409, 363), (317, 378, 380, 321), (321, 380, 379, 315), (418, 309, 311, 419), (419, 311, 308, 417), (403, 357, 359, 404), (404, 359, 358, 402), (355, 381, 383, 356), (356, 383, 382, 354), (370, 414, 416, 371), (371, 416, 415, 369), (329, 384, 386, 332), (332, 386, 385, 330), (361, 387, 389, 362), (362, 389, 388, 360), (367, 393, 395, 368), (368, 395, 394, 366), (526, 552, 554, 527), (527, 554, 553, 525), (562, 516, 518, 563), (563, 518, 517, 561), (505, 507, 509, 506), (506, 509, 508, 504), (511, 513, 515, 512), (512, 515, 514, 510), (493, 495, 497, 494), (494, 497, 496, 492), (499, 501, 503, 500), (500, 503, 502, 498), (538, 576, 578, 539), (539, 578, 577, 537), (586, 528, 530, 587), (587, 530, 529, 585), (475, 477, 479, 476), (476, 479, 478, 474), (469, 471, 473, 470), (470, 473, 472, 468), (487, 489, 491, 488), (488, 491, 490, 486), (481, 483, 485, 482), (482, 485, 484, 480), (427, 429, 431, 428), (428, 431, 430, 426), (421, 423, 425, 422), (422, 425, 424, 420), (451, 453, 455, 452), (452, 455, 454, 450), (445, 447, 449, 446), (446, 449, 448, 444), (463, 465, 467, 464), (464, 467, 466, 462), (457, 459, 461, 458), (458, 461, 460, 456), (433, 435, 437, 434), (434, 437, 436, 432), (439, 441, 443, 440), (440, 443, 442, 438), (426, 424, 425, 428), (428, 425, 423, 427), (474, 472, 473, 476), (476, 473, 471, 475), (208, 478, 479, 213), (213, 479, 477, 205), (420, 290, 294, 422), (422, 294, 289, 421), (468, 197, 200, 470), (470, 200, 196, 469), (279, 430, 431, 284), (284, 431, 429, 280), (271, 433, 434, 276), (276, 434, 432, 272), (435, 439, 440, 437), (437, 440, 438, 436), (462, 460, 461, 464), (464, 461, 459, 463), (181, 466, 467, 185), (185, 467, 465, 182), (456, 173, 176, 458), (458, 176, 172, 457), (261, 442, 443, 266), (266, 443, 441, 262), (450, 448, 449, 452), (452, 449, 447, 451), (444, 240, 243, 446), (446, 243, 239, 445), (486, 484, 485, 488), (488, 485, 483, 487), (480, 221, 223, 482), (482, 223, 220, 481), (233, 454, 455, 238), (238, 455, 453, 230), (227, 490, 491, 228), (228, 491, 489, 225), (535, 531, 533, 536), (536, 533, 532, 534), (523, 519, 521, 524), (524, 521, 520, 522), (693, 742, 744, 696), (696, 744, 741, 694), (574, 372, 374, 575), (575, 374, 373, 573), (339, 493, 494, 341), (341, 494, 492, 340), (568, 570, 572, 569), (569, 572, 571, 567), (495, 499, 500, 497), (497, 500, 498, 496), (510, 508, 509, 512), (512, 509, 507, 511), (342, 514, 515, 344), (344, 515, 513, 343), (336, 502, 503, 338), (338, 503, 501, 337), (504, 346, 347, 506), (506, 347, 345, 505), (400, 564, 566, 401), (401, 566, 565, 399), (550, 405, 407, 551), (551, 407, 406, 549), (544, 546, 548, 545), (545, 548, 547, 543), (391, 540, 542, 392), (392, 542, 541, 390), (556, 558, 560, 557), (557, 560, 559, 555), (580, 582, 584, 581), (581, 584, 583, 579), (595, 597, 599, 596), (596, 599, 598, 594), (631, 633, 635, 632), (632, 635, 634, 630), (613, 615, 617, 614), (614, 617, 616, 612), (589, 591, 593, 590), (590, 593, 592, 588), (625, 627, 629, 626), (626, 629, 628, 624), (601, 603, 605, 602), (602, 605, 604, 600), (607, 609, 611, 608), (608, 611, 610, 606), (619, 621, 623, 620), (620, 623, 622, 618), (679, 681, 683, 680), (680, 683, 682, 678), (661, 663, 665, 662), (662, 665, 664, 660), (655, 657, 659, 656), (656, 659, 658, 654), (637, 639, 641, 638), (638, 641, 640, 636), (649, 645, 647, 650), (650, 647, 646, 648), (643, 651, 653, 644), (644, 653, 652, 642), (673, 669, 671, 674), (674, 671, 670, 672), (667, 675, 677, 668), (668, 677, 676, 666), (588, 373, 374, 590), (590, 374, 372, 589), (573, 664, 665, 575), (575, 665, 663, 574), (627, 412, 413, 629), (629, 413, 411, 628), (408, 625, 626, 410), (410, 626, 624, 409), (591, 376, 377, 593), (593, 377, 375, 592), (660, 577, 578, 662), (662, 578, 576, 661), (594, 379, 380, 596), (596, 380, 378, 595), (405, 619, 620, 407), (407, 620, 618, 406), (633, 418, 419, 635), (635, 419, 417, 634), (414, 631, 632, 416), (416, 632, 630, 415), (597, 382, 383, 599), (599, 383, 381, 598), (621, 403, 404, 623), (623, 404, 402, 622), (600, 385, 386, 602), (602, 386, 384, 601), (609, 391, 392, 611), (611, 392, 390, 610), (393, 607, 608, 395), (395, 608, 606, 394), (603, 388, 389, 605), (605, 389, 387, 604), (654, 541, 542, 656), (656, 542, 540, 655), (561, 658, 659, 563), (563, 659, 657, 562), (678, 565, 566, 680), (680, 566, 564, 679), (399, 616, 617, 401), (401, 617, 615, 400), (396, 613, 614, 398), (398, 614, 612, 397), (585, 682, 683, 587), (587, 683, 681, 586), (549, 640, 641, 551), (551, 641, 639, 550), (636, 553, 554, 638), (638, 554, 552, 637), (645, 556, 557, 647), (647, 557, 555, 646), (546, 643, 644, 548), (548, 644, 642, 547), (543, 652, 653, 545), (545, 653, 651, 544), (648, 559, 560, 650), (650, 560, 558, 649), (669, 580, 581, 671), (671, 581, 579, 670), (570, 667, 668, 572), (572, 668, 666, 571), (567, 676, 677, 569), (569, 677, 675, 568), (672, 583, 584, 674), (674, 584, 582, 673), (788, 706, 708, 789), (789, 708, 707, 787), (709, 784, 786, 712), (712, 786, 785, 710), (694, 684, 686, 698), (698, 686, 685, 695), (736, 716, 718, 737), (737, 718, 717, 735), (720, 732, 734, 721), (721, 734, 733, 719), (770, 738, 740, 771), (771, 740, 739, 769), (742, 766, 768, 746), (746, 768, 767, 743), (730, 790, 792, 731), (731, 792, 791, 729), (794, 722, 728, 795), (795, 728, 724, 793), (704, 687, 689, 705), (705, 689, 688, 703), (684, 700, 702, 686), (686, 702, 701, 685), (761, 763, 765, 762), (762, 765, 764, 760), (723, 720, 721, 727), (727, 721, 719, 724), (755, 757, 759, 756), (756, 759, 758, 754), (779, 781, 783, 780), (780, 783, 782, 778), (773, 775, 777, 774), (774, 777, 776, 772), (700, 711, 714, 702), (702, 714, 710, 701), (732, 741, 747, 734), (734, 747, 743, 733), (691, 751, 753, 692), (692, 753, 752, 690), (749, 693, 699, 750), (750, 699, 695, 748), (711, 723, 725, 715), (715, 725, 722, 709), (703, 523, 524, 705), (705, 524, 522, 704), (519, 688, 689, 521), (521, 689, 687, 520), (516, 691, 692, 518), (518, 692, 690, 517), (366, 752, 753, 368), (368, 753, 751, 367), (748, 222, 224, 750), (750, 224, 221, 749), (706, 526, 527, 708), (708, 527, 525, 707), (226, 785, 786, 229), (229, 786, 784, 227), (787, 358, 359, 789), (789, 359, 357, 788), (735, 535, 536, 737), (737, 536, 534, 736), (531, 717, 718, 533), (533, 718, 716, 532), (528, 730, 731, 530), (530, 731, 729, 529), (793, 198, 202, 795), (795, 202, 197, 794), (348, 791, 792, 350), (350, 792, 790, 349), (738, 538, 539, 740), (740, 539, 537, 739), (207, 767, 768, 212), (212, 768, 766, 208), (769, 352, 353, 771), (771, 353, 351, 770), (360, 758, 759, 362), (362, 759, 757, 361), (754, 121, 125, 756), (756, 125, 120, 755), (363, 779, 780, 365), (365, 780, 778, 364), (781, 14, 18, 783), (783, 18, 13, 782), (763, 355, 356, 765), (765, 356, 354, 764), (105, 761, 762, 110), (110, 762, 760, 106), (772, 370, 371, 774), (774, 371, 369, 773), (24, 776, 777, 29), (29, 777, 775, 25), (116, 79, 165, 8), (190, 797, 796, 43), (9, 164, 287, 214), (163, 11, 206, 288), (207, 14, 781, 767), (82, 118, 12, 166), (13, 121, 754, 782), (218, 278, 157, 20), (21, 156, 54, 88), (798, 91, 93, 92), (281, 199, 23, 154), (155, 26, 104, 55), (24, 198, 793, 776), (105, 25, 775, 761), (33, 137, 73, 112), (796, 798, 92, 42), (194, 260, 138, 32), (263, 175, 35, 139), (136, 37, 129, 70), (174, 242, 130, 36), (92, 63, 145, 42), (43, 796, 42, 44), (43, 148, 269, 190), (45, 97, 231, 184), (62, 94, 47, 146), (147, 46, 183, 270), (64, 303, 305, 53), (53, 305, 254, 89), (95, 61, 52, 103), (91, 252, 303, 64), (72, 80, 297, 299), (119, 81, 71, 128), (113, 72, 299, 248), (115, 258, 297, 80), (106, 226, 232, 96), (226, 106, 760, 785), (120, 222, 748, 755), (222, 120, 127, 241), (172, 262, 441, 457), (239, 173, 456, 445), (453, 466, 181, 230), (465, 433, 271, 182), (191, 272, 302, 251), (193, 249, 300, 261), (196, 280, 429, 469), (490, 227, 197, 468), (227, 784, 794, 197), (477, 421, 289, 205), (221, 480, 478, 208), (749, 221, 208, 766), (296, 257, 215, 290), (306, 279, 217, 255), (220, 240, 444, 481), (489, 454, 233, 225), (261, 300, 3, 442), (432, 0, 302, 272), (430, 279, 306, 7), (290, 420, 4, 296), (300, 296, 4, 3), (0, 7, 306, 302), (379, 417, 308, 315), (316, 310, 337, 345), (418, 399, 336, 309), (406, 378, 317, 346), (412, 384, 329, 322), (343, 339, 323, 331), (373, 411, 324, 340), (385, 390, 342, 330), (501, 505, 345, 337), (399, 565, 502, 336), (339, 343, 513, 493), (573, 373, 340, 492), (390, 541, 514, 342), (549, 406, 346, 504), (772, 791, 348, 370), (370, 348, 397, 414), (357, 403, 396, 349), (788, 357, 349, 790), (769, 779, 363, 352), (352, 363, 409, 375), (393, 367, 351, 376), (367, 751, 770, 351), (763, 773, 369, 355), (355, 369, 415, 381), (787, 764, 354, 358), (358, 354, 382, 402), (757, 752, 366, 361), (361, 366, 394, 387), (778, 758, 360, 364), (364, 360, 388, 408), (540, 391, 372, 574), (411, 373, 588, 628), (391, 609, 589, 372), (624, 592, 375, 409), (607, 393, 376, 591), (417, 379, 594, 634), (378, 406, 618, 595), (630, 598, 381, 415), (597, 622, 402, 382), (390, 385, 600, 610), (384, 412, 627, 601), (606, 604, 387, 394), (603, 625, 408, 388), (612, 631, 414, 397), (403, 621, 613, 396), (619, 405, 400, 615), (405, 550, 564, 400), (399, 418, 633, 616), (4, 420, 424, 5), (421, 477, 475, 423), (423, 475, 471, 427), (426, 6, 5, 424), (469, 429, 427, 471), (430, 7, 6, 426), (0, 432, 436, 1), (433, 465, 463, 435), (435, 463, 459, 439), (1, 436, 438, 2), (457, 441, 439, 459), (442, 3, 2, 438), (481, 444, 448, 483), (445, 456, 460, 447), (462, 451, 447, 460), (450, 487, 483, 448), (466, 453, 451, 462), (454, 489, 487, 450), (486, 490, 468, 472), (484, 486, 472, 474), (480, 484, 474, 478), (573, 492, 496, 571), (493, 513, 511, 495), (507, 499, 495, 511), (571, 496, 498, 567), (505, 501, 499, 507), (502, 565, 567, 498), (549, 504, 508, 547), (547, 508, 510, 543), (514, 541, 543, 510), (691, 516, 538, 738), (516, 562, 576, 538), (561, 517, 519, 559), (517, 690, 688, 519), (522, 520, 534, 532), (523, 555, 559, 519), (520, 687, 736, 534), (707, 525, 523, 703), (525, 553, 555, 523), (704, 522, 532, 716), (552, 526, 528, 586), (526, 706, 730, 528), (585, 529, 531, 583), (529, 729, 717, 531), (535, 579, 583, 531), (739, 537, 535, 735), (537, 577, 579, 535), (655, 540, 574, 663), (541, 654, 652, 543), (546, 544, 570, 568), (544, 651, 667, 570), (640, 549, 547, 642), (643, 546, 568, 675), (550, 639, 679, 564), (637, 552, 586, 681), (553, 636, 646, 555), (582, 580, 558, 556), (673, 582, 556, 645), (658, 561, 559, 648), (580, 669, 649, 558), (562, 657, 661, 576), (565, 678, 676, 567), (664, 573, 571, 666), (577, 660, 670, 579), (682, 585, 583, 672), (609, 607, 591, 589), (592, 624, 628, 588), (622, 597, 595, 618), (598, 630, 634, 594), (625, 603, 601, 627), (604, 606, 610, 600), (621, 619, 615, 613), (631, 612, 616, 633), (639, 637, 681, 679), (640, 642, 646, 636), (651, 643, 675, 667), (648, 646, 642, 652), (669, 673, 645, 649), (652, 654, 658, 648), (657, 655, 663, 661), (664, 666, 670, 660), (672, 670, 666, 676), (676, 678, 682, 672), (684, 694, 741, 732), (695, 685, 688, 690), (703, 688, 685, 701), (700, 684, 732, 720), (687, 704, 716, 736), (751, 691, 738, 770), (690, 752, 748, 695), (693, 749, 766, 742), (707, 703, 701, 710), (711, 700, 720, 723), (706, 788, 790, 730), (787, 707, 710, 785), (784, 709, 722, 794), (735, 717, 719, 733), (724, 719, 717, 729), (729, 791, 793, 724), (739, 735, 733, 743), (769, 739, 743, 767), (752, 757, 755, 748), (758, 778, 782, 754), (773, 763, 761, 775), (764, 787, 785, 760), (779, 769, 767, 781), (791, 772, 776, 793), (797, 799, 798, 796), (799, 252, 91, 798), (192, 191, 797, 190), (191, 251, 799, 797), (251, 253, 252, 799), (218, 800, 217, 219), (800, 802, 255, 217), (802, 254, 256, 255), (20, 801, 800, 218), (801, 803, 802, 800), (803, 89, 254, 802), (22, 21, 801, 20), (21, 88, 803, 801), (88, 90, 89, 803), (9, 804, 8, 10), (804, 806, 116, 8), (806, 115, 117, 116), (214, 805, 804, 9), (805, 807, 806, 804), (807, 258, 115, 806), (216, 215, 805, 214), (215, 257, 807, 805), (257, 259, 258, 807), (194, 808, 193, 195), (808, 810, 249, 193), (810, 248, 250, 249), (32, 809, 808, 194), (809, 811, 810, 808), (811, 113, 248, 810), (34, 33, 809, 32), (33, 112, 811, 809), (112, 114, 113, 811)])
me_cube_001.polygons.foreach_set('use_smooth', [True] * 822)
_uv = me_cube_001.uv_layers.new(name='UVMap')
_uv.uv.foreach_set('vector', [0.0, 0.0, 0.0, 0.0, 0.0, 0.0, 0.0, 0.0, 0.0, 0.0, 0.0, 0.0, 0.0, 0.0, 0.0, 0.0, 0.0, 0.0, 0.0, 0.0, 0.0, 0.0, 0.0, 0.0, 0.6228, 0.002219, 0.6228, 0.0, 0.625, 0.0003242, 0.625, 0.002219, 0.6228, 0.9978, 0.625, 0.9978, 0.625, 0.9997, 0.6228, 1.0, 0.625, 0.9978, 0.625, 1.0, 0.625, 0.9997, 0.625, 0.9978, 0.625, 0.002219, 0.625, 0.002219, 0.625, 0.0003242, 0.625, 0.0, 0.6228, 0.2478, 0.625, 0.2478, 0.625, 0.25, 0.6228, 0.25, 0.625, 0.2478, 0.625, 0.25, 0.625, 0.25, 0.625, 0.2478, 0.625, 0.2522, 0.625, 0.2522, 0.625, 0.25, 0.625, 0.25, 0.6228, 0.2522, 0.6228, 0.25, 0.625, 0.25, 0.625, 0.2522, 0.6228, 0.7478, 0.625, 0.7478, 0.625, 0.7497, 0.6228, 0.75, 0.6272, 0.7478, 0.6261, 0.7511, 0.625, 0.7497, 0.625, 0.7478, 0.6228, 0.7522, 0.6228, 0.75, 0.625, 0.7497, 0.6261, 0.7511, 0.6272, 0.5022, 0.625, 0.5022, 0.6247, 0.5, 0.6261, 0.4989, 0.6228, 0.5022, 0.6228, 0.5, 0.6247, 0.5, 0.625, 0.5022, 0.6228, 0.4978, 0.6261, 0.4989, 0.6247, 0.5, 0.6228, 0.5, 0.6026, 0.2772, 0.6004, 0.2758, 0.6005, 0.2749, 0.6026, 0.275, 0.5471, 0.2506, 0.5993, 0.275, 0.6005, 0.2749, 0.6004, 0.2758, 0.5982, 0.2728, 0.6004, 0.2728, 0.6005, 0.2749, 0.5993, 0.275, 0.6026, 0.2728, 0.6026, 0.275, 0.6005, 0.2749, 0.6004, 0.2728, 0.6026, 0.4728, 0.6026, 0.475, 0.6005, 0.4751, 0.6004, 0.4739, 0.6026, 0.4772, 0.6004, 0.4772, 0.6005, 0.4751, 0.6026, 0.475, 0.5982, 0.4772, 0.5995, 0.475, 0.6005, 0.4751, 0.6004, 0.4772, 0.5471, 0.4328, 0.6004, 0.4739, 0.6005, 0.4751, 0.5995, 0.475, 0.6026, 0.7728, 0.6026, 0.775, 0.6005, 0.7749, 0.6004, 0.7728, 0.6026, 0.7772, 0.6004, 0.7758, 0.6005, 0.7749, 0.6026, 0.775, 0.5471, 0.7061, 0.5992, 0.7749, 0.6005, 0.7749, 0.6004, 0.7758, 0.5982, 0.7728, 0.6004, 0.7728, 0.6005, 0.7749, 0.5992, 0.7749, 0.5982, 0.9772, 0.5993, 0.9747, 0.6005, 0.9751, 0.6004, 0.9772, 0.5471, 0.8884, 0.6004, 0.9739, 0.6005, 0.9751, 0.5993, 0.9747, 0.6026, 0.9728, 0.6026, 0.975, 0.6005, 0.9751, 0.6004, 0.9739, 0.6026, 0.9772, 0.6004, 0.9772, 0.6005, 0.9751, 0.6026, 0.975, 0.6228, 0.4772, 0.6228, 0.475, 0.6247, 0.475, 0.625, 0.4772, 0.6228, 0.4728, 0.625, 0.4728, 0.6247, 0.475, 0.6228, 0.475, 0.6522, 0.5022, 0.65, 0.5022, 0.65, 0.5003, 0.6522, 0.5, 0.6478, 0.5022, 0.6478, 0.5, 0.65, 0.5003, 0.65, 0.5022, 0.6228, 0.2772, 0.6228, 0.275, 0.6249, 0.2749, 0.625, 0.2761, 0.6228, 0.2728, 0.625, 0.2728, 0.6249, 0.2749, 0.6228, 0.275, 0.625, 0.2727, 0.625, 0.275, 0.6249, 0.2749, 0.625, 0.2728, 0.85, 0.5022, 0.8489, 0.5, 0.85, 0.5, 0.85, 0.5, 0.6228, 0.9772, 0.6228, 0.975, 0.6249, 0.9751, 0.625, 0.9772, 0.6228, 0.9728, 0.625, 0.9739, 0.6249, 0.9751, 0.6228, 0.975, 0.85, 0.7478, 0.85, 0.75, 0.85, 0.75, 0.8495, 0.75, 0.625, 0.9773, 0.625, 0.9772, 0.6249, 0.9751, 0.625, 0.975, 0.6522, 0.7478, 0.6522, 0.75, 0.65, 0.7497, 0.65, 0.7478, 0.6228, 0.7772, 0.6228, 0.775, 0.6247, 0.775, 0.625, 0.7772, 0.6228, 0.7728, 0.625, 0.7728, 0.6247, 0.775, 0.6228, 0.775, 0.6478, 0.7478, 0.65, 0.7478, 0.65, 0.7497, 0.6478, 0.75, 0.6026, 0.7522, 0.6004, 0.7522, 0.6004, 0.75, 0.6026, 0.75, 0.5982, 0.7522, 0.5982, 0.75, 0.6004, 0.75, 0.6004, 0.7522, 0.5982, 0.7478, 0.6004, 0.7478, 0.6004, 0.75, 0.5982, 0.75, 0.6026, 0.7478, 0.6026, 0.75, 0.6004, 0.75, 0.6004, 0.7478, 0.5982, 0.4978, 0.6004, 0.4978, 0.6004, 0.5, 0.5982, 0.5, 0.6026, 0.4978, 0.6026, 0.5, 0.6004, 0.5, 0.6004, 0.4978, 0.6026, 0.5022, 0.6004, 0.5022, 0.6004, 0.5, 0.6026, 0.5, 0.5982, 0.5022, 0.5982, 0.5, 0.6004, 0.5, 0.6004, 0.5022, 0.6026, 0.2478, 0.6026, 0.25, 0.6004, 0.25, 0.6004, 0.2478, 0.6026, 0.2522, 0.6004, 0.2522, 0.6004, 0.25, 0.6026, 0.25, 0.5982, 0.2522, 0.5982, 0.25, 0.6004, 0.25, 0.6004, 0.2522, 0.5982, 0.2478, 0.6004, 0.2478, 0.6004, 0.25, 0.5982, 0.25, 0.6026, 0.002219, 0.6004, 0.002219, 0.6004, 0.000325, 0.6026, 0.0, 0.5982, 0.002219, 0.5982, 0.0, 0.6004, 0.000325, 0.6004, 0.002219, 0.5982, 0.9978, 0.6004, 0.9978, 0.6004, 0.9997, 0.5982, 1.0, 0.6026, 0.9978, 0.6026, 1.0, 0.6004, 0.9997, 0.6004, 0.9978, 0.6228, 0.7228, 0.625, 0.7228, 0.625, 0.725, 0.6228, 0.725, 0.6272, 0.7228, 0.6272, 0.725, 0.625, 0.725, 0.625, 0.7228, 0.6272, 0.7272, 0.625, 0.7272, 0.625, 0.725, 0.6272, 0.725, 0.6228, 0.7272, 0.6228, 0.725, 0.625, 0.725, 0.625, 0.7272, 0.6272, 0.5272, 0.625, 0.5272, 0.625, 0.525, 0.6272, 0.525, 0.6228, 0.5272, 0.6228, 0.525, 0.625, 0.525, 0.625, 0.5272, 0.6228, 0.5228, 0.625, 0.5228, 0.625, 0.525, 0.6228, 0.525, 0.6272, 0.5228, 0.6272, 0.525, 0.625, 0.525, 0.625, 0.5228, 0.6228, 0.2228, 0.625, 0.2242, 0.6249, 0.2251, 0.6228, 0.225, 0.645, 0.2517, 0.625, 0.225, 0.6249, 0.2251, 0.625, 0.2242, 0.625, 0.2272, 0.625, 0.2272, 0.6249, 0.2251, 0.625, 0.225, 0.6228, 0.2272, 0.6228, 0.225, 0.6249, 0.2251, 0.625, 0.2272, 0.6228, 0.02719, 0.6228, 0.02498, 0.6249, 0.02489, 0.625, 0.02609, 0.6228, 0.02276, 0.625, 0.02276, 0.6249, 0.02489, 0.6228, 0.02498, 0.625, 0.02276, 0.625, 0.02498, 0.6249, 0.02489, 0.625, 0.02276, 0.645, 0.08715, 0.625, 0.02609, 0.6249, 0.02489, 0.625, 0.02498, 0.8494, 0.725, 0.83, 0.6629, 0.85, 0.725, 0.85, 0.7272, 0.83, 0.4983, 0.8495, 0.525, 0.85, 0.5228, 0.85, 0.525, 0.6478, 0.5272, 0.6478, 0.525, 0.65, 0.525, 0.65, 0.5272, 0.6478, 0.5228, 0.65, 0.5228, 0.65, 0.525, 0.6478, 0.525, 0.6522, 0.5228, 0.6522, 0.525, 0.65, 0.525, 0.65, 0.5228, 0.6522, 0.5272, 0.65, 0.5272, 0.65, 0.525, 0.6522, 0.525, 0.6478, 0.7228, 0.65, 0.7228, 0.65, 0.725, 0.6478, 0.725, 0.6522, 0.7228, 0.6522, 0.725, 0.65, 0.725, 0.65, 0.7228, 0.6522, 0.7272, 0.65, 0.7272, 0.65, 0.725, 0.6522, 0.725, 0.6478, 0.7272, 0.6478, 0.725, 0.65, 0.725, 0.65, 0.7272, 0.5982, 0.7272, 0.5996, 0.725, 0.6005, 0.7251, 0.6004, 0.7272, 0.5471, 0.6606, 0.6004, 0.7239, 0.6005, 0.7251, 0.5996, 0.725, 0.6026, 0.7228, 0.6026, 0.725, 0.6005, 0.7251, 0.6004, 0.7239, 0.6026, 0.7272, 0.6004, 0.7272, 0.6005, 0.7251, 0.6026, 0.725, 0.5982, 0.5228, 0.6004, 0.5228, 0.6005, 0.5249, 0.5993, 0.525, 0.6026, 0.5228, 0.6026, 0.525, 0.6005, 0.5249, 0.6004, 0.5228, 0.6026, 0.5272, 0.6004, 0.5258, 0.6005, 0.5249, 0.6026, 0.525, 0.5471, 0.4784, 0.5993, 0.525, 0.6005, 0.5249, 0.6004, 0.5258, 0.5982, 0.2272, 0.5993, 0.2254, 0.6005, 0.2251, 0.6004, 0.2272, 0.5471, 0.205, 0.6004, 0.2239, 0.6005, 0.2251, 0.5993, 0.2254, 0.6026, 0.2228, 0.6026, 0.225, 0.6005, 0.2251, 0.6004, 0.2239, 0.6026, 0.2272, 0.6004, 0.2272, 0.6005, 0.2251, 0.6026, 0.225, 0.5982, 0.02276, 0.6004, 0.02276, 0.6005, 0.02489, 0.5993, 0.02498, 0.6026, 0.02276, 0.6026, 0.02498, 0.6005, 0.02489, 0.6004, 0.02276, 0.6026, 0.02719, 0.6004, 0.02581, 0.6005, 0.02489, 0.6026, 0.02498, 0.5471, 0.02276, 0.5993, 0.02498, 0.6005, 0.02489, 0.6004, 0.02581, 0.625, 0.2523, 0.625, 0.25, 0.625, 0.2495, 0.625, 0.2527, 0.625, 0.2478, 0.625, 0.2478, 0.625, 0.2495, 0.625, 0.25, 0.8728, 0.5022, 0.8723, 0.5, 0.8736, 0.5, 0.875, 0.5022, 0.625, 0.2727, 0.625, 0.273, 0.625, 0.2744, 0.625, 0.275, 0.8522, 0.5022, 0.85, 0.5022, 0.85, 0.5005, 0.852, 0.5, 0.85, 0.5022, 0.85, 0.5, 0.85, 0.5005, 0.85, 0.5022, 0.625, 0.9977, 0.625, 0.9975, 0.625, 0.9987, 0.625, 1.0, 0.8728, 0.7478, 0.875, 0.7478, 0.875, 0.7491, 0.8725, 0.75, 0.625, 0.002219, 0.625, 0.0, 0.625, 0.0, 0.625, 0.002219, 0.625, 0.9773, 0.625, 0.975, 0.625, 0.975, 0.625, 0.9768, 0.85, 0.7478, 0.85, 0.7478, 0.8503, 0.7495, 0.85, 0.75, 0.8522, 0.7478, 0.8518, 0.75, 0.8503, 0.7495, 0.85, 0.7478, 0.83, 0.619, 0.83, 0.618, 0.8471, 0.6629, 0.85, 0.6716, 0.83, 0.6166, 0.85, 0.6693, 0.8471, 0.6629, 0.83, 0.618, 0.85, 0.6705, 0.85, 0.6716, 0.8471, 0.6629, 0.85, 0.6693, 0.83, 0.5421, 0.85, 0.5784, 0.8471, 0.5743, 0.83, 0.5432, 0.85, 0.5795, 0.85, 0.5807, 0.8471, 0.5743, 0.85, 0.5784, 0.83, 0.5446, 0.83, 0.5432, 0.8471, 0.5743, 0.85, 0.5807, 0.645, 0.2079, 0.645, 0.2068, 0.6279, 0.1757, 0.625, 0.1716, 0.645, 0.2054, 0.625, 0.1693, 0.6279, 0.1757, 0.645, 0.2068, 0.625, 0.1705, 0.625, 0.1716, 0.6279, 0.1757, 0.625, 0.1693, 0.645, 0.1334, 0.645, 0.132, 0.6279, 0.08706, 0.625, 0.08065, 0.645, 0.131, 0.625, 0.07843, 0.6279, 0.08706, 0.645, 0.132, 0.625, 0.07954, 0.625, 0.08065, 0.6279, 0.08706, 0.625, 0.07843, 0.6026, 0.2272, 0.6026, 0.2478, 0.6004, 0.2478, 0.6004, 0.2272, 0.6004, 0.2272, 0.6004, 0.2478, 0.5982, 0.2478, 0.5982, 0.2272, 0.6026, 0.9978, 0.6228, 0.9978, 0.6228, 1.0, 0.6026, 1.0, 0.6026, 0.0, 0.6228, 0.0, 0.6228, 0.002219, 0.6026, 0.002219, 0.5982, 0.2522, 0.375, 0.2522, 0.375, 0.25, 0.5982, 0.25, 0.5982, 0.25, 0.375, 0.25, 0.375, 0.2478, 0.5982, 0.2478, 0.6026, 0.7522, 0.6026, 0.7728, 0.6004, 0.7728, 0.6004, 0.7522, 0.6004, 0.7522, 0.6004, 0.7728, 0.5982, 0.7728, 0.5982, 0.7522, 0.6228, 0.2522, 0.6026, 0.2522, 0.6026, 0.25, 0.6228, 0.25, 0.6228, 0.25, 0.6026, 0.25, 0.6026, 0.2478, 0.6228, 0.2478, 0.5982, 0.5022, 0.375, 0.5022, 0.3748, 0.5002, 0.5982, 0.5, 0.5982, 0.5, 0.3748, 0.5002, 0.3743, 0.4985, 0.5982, 0.4978, 0.6026, 0.9772, 0.6026, 0.9978, 0.6004, 0.9978, 0.6004, 0.9772, 0.6004, 0.9772, 0.6004, 0.9978, 0.5982, 0.9978, 0.5982, 0.9772, 0.5471, 0.8884, 0.5471, 0.7061, 0.6004, 0.7758, 0.6004, 0.9739, 0.6004, 0.9739, 0.6004, 0.7758, 0.6026, 0.7772, 0.6026, 0.9728, 0.5982, 0.7522, 0.3743, 0.7515, 0.3748, 0.7498, 0.5982, 0.75, 0.5982, 0.75, 0.3748, 0.7498, 0.375, 0.7478, 0.5982, 0.7478, 0.375, 0.5228, 0.5982, 0.5228, 0.5993, 0.525, 0.3748, 0.5248, 0.3748, 0.5248, 0.5993, 0.525, 0.5471, 0.4784, 0.3728, 0.525, 0.6026, 0.5022, 0.6026, 0.5228, 0.6004, 0.5228, 0.6004, 0.5022, 0.6004, 0.5022, 0.6004, 0.5228, 0.5982, 0.5228, 0.5982, 0.5022, 0.375, 0.02276, 0.5982, 0.02276, 0.5993, 0.02498, 0.375, 0.02498, 0.375, 0.02498, 0.5993, 0.02498, 0.5471, 0.02276, 0.355, 0.08715, 0.6228, 0.9772, 0.6026, 0.9772, 0.6026, 0.975, 0.6228, 0.975, 0.6228, 0.975, 0.6026, 0.975, 0.6026, 0.9728, 0.6228, 0.9728, 0.5471, 0.4328, 0.5471, 0.2506, 0.6004, 0.2758, 0.6004, 0.4739, 0.6004, 0.4739, 0.6004, 0.2758, 0.6026, 0.2772, 0.6026, 0.4728, 0.6228, 0.2272, 0.6026, 0.2272, 0.6026, 0.225, 0.6228, 0.225, 0.6228, 0.225, 0.6026, 0.225, 0.6026, 0.2228, 0.6228, 0.2228, 0.6228, 0.4772, 0.6026, 0.4772, 0.6026, 0.475, 0.6228, 0.475, 0.6228, 0.475, 0.6026, 0.475, 0.6026, 0.4728, 0.6228, 0.4728, 0.6026, 0.2522, 0.6026, 0.2728, 0.6004, 0.2728, 0.6004, 0.2522, 0.6004, 0.2522, 0.6004, 0.2728, 0.5982, 0.2728, 0.5982, 0.2522, 0.6026, 0.7272, 0.6026, 0.7478, 0.6004, 0.7478, 0.6004, 0.7272, 0.6004, 0.7272, 0.6004, 0.7478, 0.5982, 0.7478, 0.5982, 0.7272, 0.6228, 0.4728, 0.6228, 0.2772, 0.625, 0.2761, 0.625, 0.4728, 0.6522, 0.5, 0.8489, 0.5, 0.85, 0.5022, 0.6522, 0.5022, 0.6228, 0.7272, 0.6026, 0.7272, 0.6026, 0.725, 0.6228, 0.725, 0.6228, 0.725, 0.6026, 0.725, 0.6026, 0.7228, 0.6228, 0.7228, 0.6228, 0.9728, 0.6228, 0.7772, 0.625, 0.7772, 0.625, 0.9739, 0.8495, 0.75, 0.6522, 0.75, 0.6522, 0.7478, 0.85, 0.7478, 0.375, 0.7728, 0.5982, 0.7728, 0.5992, 0.7749, 0.375, 0.775, 0.3503, 0.7497, 0.5992, 0.7749, 0.5471, 0.7061, 0.35, 0.7478, 0.6228, 0.7522, 0.6026, 0.7522, 0.6026, 0.75, 0.6228, 0.75, 0.6228, 0.75, 0.6026, 0.75, 0.6026, 0.7478, 0.6228, 0.7478, 0.375, 0.9978, 0.5982, 0.9978, 0.5982, 1.0, 0.375, 1.0, 0.375, 0.0, 0.5982, 0.0, 0.5982, 0.002219, 0.375, 0.002219, 0.5982, 0.9772, 0.375, 0.9772, 0.375, 0.975, 0.5993, 0.9747, 0.5993, 0.9747, 0.1497, 0.7497, 0.15, 0.7478, 0.5471, 0.8884, 0.6026, 0.7728, 0.6228, 0.7728, 0.6228, 0.775, 0.6026, 0.775, 0.6026, 0.775, 0.6228, 0.775, 0.6228, 0.7772, 0.6026, 0.7772, 0.5982, 0.4772, 0.375, 0.4772, 0.375, 0.475, 0.5995, 0.475, 0.5995, 0.475, 0.3503, 0.5003, 0.35, 0.5022, 0.5471, 0.4328, 0.6026, 0.2728, 0.6228, 0.2728, 0.6228, 0.275, 0.6026, 0.275, 0.6026, 0.275, 0.6228, 0.275, 0.6228, 0.2772, 0.6026, 0.2772, 0.625, 0.2522, 0.625, 0.2727, 0.625, 0.2728, 0.625, 0.2522, 0.625, 0.2522, 0.625, 0.2728, 0.6228, 0.2728, 0.6228, 0.2522, 0.6478, 0.5022, 0.6272, 0.5022, 0.6261, 0.4989, 0.6478, 0.5, 0.625, 0.4772, 0.6261, 0.4989, 0.6228, 0.4978, 0.6228, 0.4772, 0.6228, 0.7728, 0.6228, 0.7522, 0.6261, 0.7511, 0.625, 0.7728, 0.6478, 0.75, 0.6261, 0.7511, 0.6272, 0.7478, 0.6478, 0.7478, 0.6228, 0.9978, 0.6228, 0.9772, 0.625, 0.9772, 0.625, 0.9978, 0.625, 0.9978, 0.625, 0.9772, 0.625, 0.9773, 0.625, 0.9978, 0.6228, 0.5022, 0.6026, 0.5022, 0.6026, 0.5, 0.6228, 0.5, 0.6228, 0.5, 0.6026, 0.5, 0.6026, 0.4978, 0.6228, 0.4978, 0.375, 0.2728, 0.5982, 0.2728, 0.5993, 0.275, 0.375, 0.275, 0.375, 0.275, 0.5993, 0.275, 0.5471, 0.2506, 0.355, 0.2972, 0.6026, 0.4772, 0.6026, 0.4978, 0.6004, 0.4978, 0.6004, 0.4772, 0.6004, 0.4772, 0.6004, 0.4978, 0.5982, 0.4978, 0.5982, 0.4772, 0.6026, 0.002219, 0.6026, 0.02276, 0.6004, 0.02276, 0.6004, 0.002219, 0.6004, 0.002219, 0.6004, 0.02276, 0.5982, 0.02276, 0.5982, 0.002219, 0.03199, 0.01199, 0.1478, 0.525, 0.1498, 0.5248, 0.0, 0.0, 0.0, 0.0, 0.1498, 0.5248, 0.1633, 0.5094, 0.05336, 0.02444, 0.05336, 0.04221, 0.35, 0.5228, 0.3502, 0.5248, 0.0, 0.0, 0.0, 0.0, 0.3502, 0.5248, 0.3522, 0.525, 0.03199, 0.02797, 0.03199, 0.03863, 0.3522, 0.725, 0.3502, 0.7252, 0.0, 0.0, 0.0, 0.0, 0.3502, 0.7252, 0.35, 0.7272, 0.05336, 0.06887, 0.05336, 0.08664, 0.15, 0.7272, 0.1498, 0.7252, 0.0, 0.0, 0.0, 0.0, 0.1498, 0.7252, 0.1626, 0.6836, 0.03199, 0.001331, 0.6478, 0.7272, 0.6272, 0.7272, 0.6272, 0.725, 0.6478, 0.725, 0.6478, 0.725, 0.6272, 0.725, 0.6272, 0.7228, 0.6478, 0.7228, 0.6272, 0.5228, 0.6478, 0.5228, 0.6478, 0.525, 0.6272, 0.525, 0.6272, 0.525, 0.6478, 0.525, 0.6478, 0.5272, 0.6272, 0.5272, 0.85, 0.7272, 0.6522, 0.7272, 0.6522, 0.725, 0.8494, 0.725, 0.8494, 0.725, 0.6522, 0.725, 0.6522, 0.7228, 0.8478, 0.7228, 0.6522, 0.5228, 0.85, 0.5228, 0.8495, 0.525, 0.6522, 0.525, 0.6522, 0.525, 0.8495, 0.525, 0.8478, 0.5272, 0.6522, 0.5272, 0.5982, 0.7272, 0.375, 0.7272, 0.3748, 0.7252, 0.5996, 0.725, 0.5996, 0.725, 0.3748, 0.7252, 0.3728, 0.725, 0.5471, 0.6606, 0.6026, 0.5228, 0.6228, 0.5228, 0.6228, 0.525, 0.6026, 0.525, 0.6026, 0.525, 0.6228, 0.525, 0.6228, 0.5272, 0.6026, 0.5272, 0.5982, 0.2272, 0.375, 0.2272, 0.375, 0.225, 0.5993, 0.2254, 0.5993, 0.2254, 0.1253, 0.5247, 0.1272, 0.525, 0.5471, 0.205, 0.6026, 0.02276, 0.6228, 0.02276, 0.6228, 0.02498, 0.6026, 0.02498, 0.6026, 0.02498, 0.6228, 0.02498, 0.6228, 0.02719, 0.6026, 0.02719, 0.6228, 0.7478, 0.6228, 0.7272, 0.625, 0.7272, 0.625, 0.7478, 0.625, 0.7478, 0.625, 0.7272, 0.6272, 0.7272, 0.6272, 0.7478, 0.6522, 0.7272, 0.6522, 0.7478, 0.65, 0.7478, 0.65, 0.7272, 0.65, 0.7272, 0.65, 0.7478, 0.6478, 0.7478, 0.6478, 0.7272, 0.6272, 0.5022, 0.6272, 0.5228, 0.625, 0.5228, 0.625, 0.5022, 0.625, 0.5022, 0.625, 0.5228, 0.6228, 0.5228, 0.6228, 0.5022, 0.6522, 0.5022, 0.6522, 0.5228, 0.65, 0.5228, 0.65, 0.5022, 0.65, 0.5022, 0.65, 0.5228, 0.6478, 0.5228, 0.6478, 0.5022, 0.6228, 0.2478, 0.6228, 0.2272, 0.625, 0.2272, 0.625, 0.2478, 0.625, 0.2478, 0.625, 0.2272, 0.625, 0.2272, 0.625, 0.2478, 0.625, 0.002219, 0.625, 0.02276, 0.625, 0.02276, 0.625, 0.002219, 0.625, 0.002219, 0.625, 0.02276, 0.6228, 0.02276, 0.6228, 0.002219, 0.05336, 0.02444, 0.05336, 0.04221, 0.0, 0.0, 0.0, 0.0, 0.0, 0.0, 0.0, 0.0, 0.03199, 0.02797, 0.03199, 0.01199, 0.03199, 0.001331, 0.03199, 0.03863, 0.0, 0.0, 0.0, 0.0, 0.0, 0.0, 0.0, 0.0, 0.05336, 0.06887, 0.05336, 0.08664, 0.8728, 0.5022, 0.8522, 0.5022, 0.852, 0.5, 0.8723, 0.5, 0.625, 0.2527, 0.625, 0.273, 0.625, 0.2727, 0.625, 0.2523, 0.625, 0.9977, 0.625, 0.9773, 0.625, 0.9768, 0.625, 0.9975, 0.8725, 0.75, 0.8518, 0.75, 0.8522, 0.7478, 0.8728, 0.7478, 0.85, 0.525, 0.85, 0.5022, 0.85, 0.5022, 0.85, 0.525, 0.85, 0.525, 0.85, 0.5022, 0.8522, 0.5022, 0.8522, 0.525, 0.625, 0.2478, 0.625, 0.225, 0.625, 0.225, 0.625, 0.2478, 0.875, 0.5022, 0.875, 0.525, 0.8728, 0.525, 0.8728, 0.5022, 0.8728, 0.7478, 0.8728, 0.725, 0.875, 0.725, 0.875, 0.7478, 0.625, 0.002219, 0.625, 0.02498, 0.625, 0.02498, 0.625, 0.002219, 0.85, 0.7478, 0.85, 0.725, 0.85, 0.725, 0.85, 0.7478, 0.85, 0.7478, 0.85, 0.725, 0.8522, 0.725, 0.8522, 0.7478, 0.625, 0.9977, 0.625, 0.9977, 0.625, 1.0, 0.625, 1.0, 0.625, 0.0, 0.625, 0.0, 0.625, 0.002219, 0.625, 0.002219, 0.625, 0.2272, 0.625, 0.2272, 0.625, 0.225, 0.625, 0.225, 0.625, 0.225, 0.625, 0.225, 0.6452, 0.252, 0.6453, 0.252, 0.625, 0.02276, 0.625, 0.02276, 0.625, 0.02498, 0.625, 0.02498, 0.625, 0.02498, 0.625, 0.02498, 0.6453, 0.08802, 0.6452, 0.08791, 0.625, 0.9977, 0.625, 0.9977, 0.625, 1.0, 0.625, 1.0, 0.625, 0.0, 0.625, 0.0, 0.625, 0.002219, 0.625, 0.002219, 0.85, 0.5022, 0.85, 0.5022, 0.85, 0.5, 0.85, 0.5, 0.625, 0.275, 0.625, 0.275, 0.625, 0.2727, 0.625, 0.2727, 0.625, 0.2478, 0.625, 0.2478, 0.625, 0.25, 0.625, 0.25, 0.625, 0.25, 0.625, 0.25, 0.625, 0.2523, 0.625, 0.2523, 0.8297, 0.4979, 0.8298, 0.498, 0.85, 0.525, 0.85, 0.525, 0.85, 0.525, 0.85, 0.525, 0.85, 0.5228, 0.85, 0.5228, 0.625, 0.2727, 0.625, 0.2727, 0.625, 0.275, 0.625, 0.275, 0.85, 0.5, 0.85, 0.5, 0.85, 0.5022, 0.85, 0.5022, 0.625, 0.2478, 0.625, 0.2478, 0.625, 0.25, 0.625, 0.25, 0.625, 0.25, 0.625, 0.25, 0.625, 0.2523, 0.625, 0.2523, 0.625, 0.9773, 0.625, 0.9773, 0.625, 0.975, 0.625, 0.975, 0.85, 0.75, 0.85, 0.75, 0.85, 0.7478, 0.85, 0.7478, 0.85, 0.7478, 0.85, 0.7478, 0.85, 0.75, 0.85, 0.75, 0.625, 0.975, 0.625, 0.975, 0.625, 0.9773, 0.625, 0.9773, 0.8298, 0.662, 0.8297, 0.6619, 0.85, 0.725, 0.85, 0.725, 0.85, 0.725, 0.85, 0.725, 0.85, 0.7272, 0.85, 0.7272, 0.8298, 0.5427, 0.8297, 0.5426, 0.85, 0.5795, 0.85, 0.5795, 0.85, 0.5795, 0.85, 0.5795, 0.85, 0.5818, 0.85, 0.5818, 0.8297, 0.6172, 0.8298, 0.6173, 0.85, 0.6705, 0.85, 0.6705, 0.85, 0.6705, 0.85, 0.6705, 0.85, 0.6682, 0.85, 0.6682, 0.8522, 0.5795, 0.8522, 0.5984, 0.85, 0.5984, 0.85, 0.5795, 0.85, 0.5795, 0.85, 0.5984, 0.85, 0.5984, 0.85, 0.5795, 0.8522, 0.6516, 0.8522, 0.6705, 0.85, 0.6705, 0.85, 0.6516, 0.85, 0.6516, 0.85, 0.6705, 0.85, 0.6705, 0.85, 0.6516, 0.8728, 0.6705, 0.8728, 0.6516, 0.875, 0.6516, 0.875, 0.6705, 0.625, 0.07954, 0.625, 0.09844, 0.625, 0.09844, 0.625, 0.07954, 0.8728, 0.5984, 0.8728, 0.5795, 0.875, 0.5795, 0.875, 0.5984, 0.625, 0.1516, 0.625, 0.1705, 0.625, 0.1705, 0.625, 0.1516, 0.6452, 0.1327, 0.6453, 0.1328, 0.625, 0.07954, 0.625, 0.07954, 0.625, 0.07954, 0.625, 0.07954, 0.625, 0.08176, 0.625, 0.08176, 0.6453, 0.2073, 0.6452, 0.2072, 0.625, 0.1705, 0.625, 0.1705, 0.625, 0.1705, 0.625, 0.1705, 0.625, 0.1682, 0.625, 0.1682, 0.6228, 0.09844, 0.6228, 0.07954, 0.625, 0.07954, 0.625, 0.09844, 0.625, 0.09844, 0.625, 0.07954, 0.645, 0.132, 0.645, 0.1476, 0.6228, 0.1705, 0.6228, 0.1516, 0.625, 0.1516, 0.625, 0.1705, 0.625, 0.1705, 0.625, 0.1516, 0.645, 0.1913, 0.645, 0.2068, 0.8478, 0.5984, 0.8478, 0.5795, 0.85, 0.5795, 0.85, 0.5984, 0.85, 0.5984, 0.85, 0.5795, 0.83, 0.5432, 0.83, 0.5587, 0.8478, 0.6705, 0.8478, 0.6516, 0.85, 0.6516, 0.85, 0.6705, 0.85, 0.6705, 0.85, 0.6516, 0.83, 0.6024, 0.83, 0.618, 0.6026, 0.1516, 0.6026, 0.1705, 0.6004, 0.1705, 0.6004, 0.1516, 0.6004, 0.1516, 0.6004, 0.1705, 0.5471, 0.1553, 0.5471, 0.1381, 0.6026, 0.07954, 0.6026, 0.09844, 0.6004, 0.09844, 0.6004, 0.07954, 0.6004, 0.07954, 0.6004, 0.09844, 0.5471, 0.08969, 0.5471, 0.07248, 0.6478, 0.5984, 0.6478, 0.5795, 0.65, 0.5795, 0.65, 0.5984, 0.65, 0.5984, 0.65, 0.5795, 0.6522, 0.5795, 0.6522, 0.5984, 0.6478, 0.6705, 0.6478, 0.6516, 0.65, 0.6516, 0.65, 0.6705, 0.65, 0.6705, 0.65, 0.6516, 0.6522, 0.6516, 0.6522, 0.6705, 0.6228, 0.5984, 0.6228, 0.5795, 0.625, 0.5795, 0.625, 0.5984, 0.625, 0.5984, 0.625, 0.5795, 0.6272, 0.5795, 0.6272, 0.5984, 0.6228, 0.6705, 0.6228, 0.6516, 0.625, 0.6516, 0.625, 0.6705, 0.625, 0.6705, 0.625, 0.6516, 0.6272, 0.6516, 0.6272, 0.6705, 0.6026, 0.5795, 0.6026, 0.5984, 0.6004, 0.5984, 0.6004, 0.5795, 0.6004, 0.5795, 0.6004, 0.5984, 0.5471, 0.5453, 0.5471, 0.5281, 0.6026, 0.6516, 0.6026, 0.6705, 0.6004, 0.6705, 0.6004, 0.6516, 0.6004, 0.6516, 0.6004, 0.6705, 0.5471, 0.6109, 0.5471, 0.5937, 0.5471, 0.1381, 0.5471, 0.08969, 0.6004, 0.09844, 0.6004, 0.1516, 0.6004, 0.1516, 0.6004, 0.09844, 0.6026, 0.09844, 0.6026, 0.1516, 0.645, 0.1476, 0.645, 0.1913, 0.625, 0.1516, 0.625, 0.09844, 0.625, 0.09844, 0.625, 0.1516, 0.6228, 0.1516, 0.6228, 0.09844, 0.645, 0.08715, 0.645, 0.132, 0.625, 0.07954, 0.625, 0.02609, 0.625, 0.02609, 0.625, 0.07954, 0.6228, 0.07954, 0.6228, 0.02719, 0.5471, 0.07248, 0.5471, 0.02276, 0.6004, 0.02581, 0.6004, 0.07954, 0.6004, 0.07954, 0.6004, 0.02581, 0.6026, 0.02719, 0.6026, 0.07954, 0.645, 0.2068, 0.645, 0.2517, 0.625, 0.2242, 0.625, 0.1705, 0.625, 0.1705, 0.625, 0.2242, 0.6228, 0.2228, 0.6228, 0.1705, 0.5471, 0.205, 0.5471, 0.1553, 0.6004, 0.1705, 0.6004, 0.2239, 0.6004, 0.2239, 0.6004, 0.1705, 0.6026, 0.1705, 0.6026, 0.2228, 0.6026, 0.5272, 0.6026, 0.5795, 0.6004, 0.5795, 0.6004, 0.5258, 0.6004, 0.5258, 0.6004, 0.5795, 0.5471, 0.5281, 0.5471, 0.4784, 0.6026, 0.5984, 0.6026, 0.6516, 0.6004, 0.6516, 0.6004, 0.5984, 0.6004, 0.5984, 0.6004, 0.6516, 0.5471, 0.5937, 0.5471, 0.5453, 0.6272, 0.5984, 0.6272, 0.6516, 0.625, 0.6516, 0.625, 0.5984, 0.625, 0.5984, 0.625, 0.6516, 0.6228, 0.6516, 0.6228, 0.5984, 0.6272, 0.5272, 0.6272, 0.5795, 0.625, 0.5795, 0.625, 0.5272, 0.625, 0.5272, 0.625, 0.5795, 0.6228, 0.5795, 0.6228, 0.5272, 0.6272, 0.6705, 0.6272, 0.7228, 0.625, 0.7228, 0.625, 0.6705, 0.625, 0.6705, 0.625, 0.7228, 0.6228, 0.7228, 0.6228, 0.6705, 0.5471, 0.6606, 0.5471, 0.6109, 0.6004, 0.6705, 0.6004, 0.7239, 0.6004, 0.7239, 0.6004, 0.6705, 0.6026, 0.6705, 0.6026, 0.7228, 0.6522, 0.5984, 0.6522, 0.6516, 0.65, 0.6516, 0.65, 0.5984, 0.65, 0.5984, 0.65, 0.6516, 0.6478, 0.6516, 0.6478, 0.5984, 0.6522, 0.6705, 0.6522, 0.7228, 0.65, 0.7228, 0.65, 0.6705, 0.65, 0.6705, 0.65, 0.7228, 0.6478, 0.7228, 0.6478, 0.6705, 0.83, 0.5587, 0.83, 0.6024, 0.85, 0.6516, 0.85, 0.5984, 0.85, 0.5984, 0.85, 0.6516, 0.8478, 0.6516, 0.8478, 0.5984, 0.83, 0.618, 0.83, 0.6629, 0.85, 0.7245, 0.85, 0.6705, 0.85, 0.6705, 0.85, 0.7245, 0.8478, 0.7228, 0.8478, 0.6705, 0.6522, 0.5272, 0.6522, 0.5795, 0.65, 0.5795, 0.65, 0.5272, 0.65, 0.5272, 0.65, 0.5795, 0.6478, 0.5795, 0.6478, 0.5272, 0.83, 0.4983, 0.83, 0.5432, 0.85, 0.5795, 0.85, 0.5256, 0.85, 0.5256, 0.85, 0.5795, 0.8478, 0.5795, 0.8478, 0.5272, 0.625, 0.09622, 0.625, 0.1538, 0.625, 0.1516, 0.625, 0.09844, 0.625, 0.09844, 0.625, 0.1516, 0.645, 0.1913, 0.645, 0.1476, 0.85, 0.5962, 0.85, 0.6538, 0.85, 0.6516, 0.85, 0.5984, 0.85, 0.5984, 0.85, 0.6516, 0.83, 0.6024, 0.83, 0.5587, 0.83, 0.619, 0.645, 0.131, 0.645, 0.132, 0.83, 0.618, 0.83, 0.618, 0.645, 0.132, 0.645, 0.1334, 0.83, 0.6166, 0.6453, 0.133, 0.6453, 0.08827, 0.625, 0.02498, 0.625, 0.07954, 0.625, 0.07954, 0.625, 0.02498, 0.625, 0.02276, 0.625, 0.08176, 0.8728, 0.725, 0.8728, 0.6705, 0.875, 0.6705, 0.875, 0.725, 0.625, 0.02498, 0.625, 0.07954, 0.625, 0.07954, 0.625, 0.02498, 0.6454, 0.1921, 0.6454, 0.1486, 0.625, 0.09844, 0.625, 0.1516, 0.625, 0.1516, 0.625, 0.09844, 0.625, 0.09622, 0.625, 0.1538, 0.8728, 0.6516, 0.8728, 0.5984, 0.875, 0.5984, 0.875, 0.6516, 0.625, 0.09844, 0.625, 0.1516, 0.625, 0.1516, 0.625, 0.09844, 0.85, 0.6516, 0.85, 0.5984, 0.85, 0.5984, 0.85, 0.6516, 0.85, 0.6516, 0.85, 0.5984, 0.8522, 0.5984, 0.8522, 0.6516, 0.85, 0.725, 0.85, 0.6705, 0.85, 0.6705, 0.85, 0.725, 0.85, 0.725, 0.85, 0.6705, 0.8522, 0.6705, 0.8522, 0.725, 0.625, 0.225, 0.625, 0.1705, 0.625, 0.1705, 0.625, 0.225, 0.875, 0.525, 0.875, 0.5795, 0.8728, 0.5795, 0.8728, 0.525, 0.85, 0.5795, 0.85, 0.525, 0.85, 0.525, 0.85, 0.5795, 0.85, 0.5795, 0.85, 0.525, 0.8522, 0.525, 0.8522, 0.5795, 0.6453, 0.2521, 0.6453, 0.2074, 0.625, 0.1705, 0.625, 0.225, 0.625, 0.225, 0.625, 0.1705, 0.625, 0.1682, 0.625, 0.2272, 0.8296, 0.5425, 0.83, 0.4983, 0.85, 0.525, 0.85, 0.5795, 0.85, 0.5795, 0.85, 0.525, 0.85, 0.5228, 0.85, 0.5818, 0.8295, 0.6011, 0.83, 0.5587, 0.85, 0.5984, 0.85, 0.6516, 0.85, 0.6516, 0.85, 0.5984, 0.85, 0.5962, 0.85, 0.6538, 0.8296, 0.6616, 0.83, 0.618, 0.85, 0.6705, 0.85, 0.725, 0.85, 0.725, 0.85, 0.6705, 0.85, 0.6682, 0.85, 0.7272, 0.8299, 0.5584, 0.8299, 0.6021, 0.85, 0.6516, 0.85, 0.5984, 0.85, 0.5984, 0.85, 0.6516, 0.85, 0.6538, 0.85, 0.5962, 0.6451, 0.1479, 0.6451, 0.1916, 0.625, 0.1516, 0.625, 0.09844, 0.625, 0.09844, 0.625, 0.1516, 0.625, 0.1538, 0.625, 0.09622, 0.85, 0.5022, 0.85, 0.5022, 0.85, 0.5, 0.85, 0.5, 0.625, 0.2714, 0.625, 0.2714, 0.625, 0.2694, 0.625, 0.2694, 0.625, 0.2478, 0.625, 0.2478, 0.625, 0.25, 0.625, 0.25, 0.625, 0.25, 0.625, 0.25, 0.625, 0.252, 0.625, 0.2519, 0.6453, 0.2521, 0.6453, 0.2521, 0.625, 0.225, 0.625, 0.225, 0.625, 0.225, 0.625, 0.225, 0.625, 0.2272, 0.625, 0.2272, 0.6453, 0.08825, 0.6453, 0.08815, 0.625, 0.02498, 0.625, 0.02498, 0.625, 0.02498, 0.625, 0.02498, 0.625, 0.02276, 0.625, 0.02276, 0.625, 0.9981, 0.625, 0.998, 0.625, 1.0, 0.625, 1.0, 0.625, 0.0, 0.625, 0.0, 0.625, 0.002219, 0.625, 0.002219, 0.625, 0.9806, 0.625, 0.9806, 0.625, 0.9786, 0.625, 0.9786, 0.85, 0.75, 0.85, 0.75, 0.85, 0.7478, 0.85, 0.7478, 0.8297, 0.6617, 0.8296, 0.6616, 0.85, 0.725, 0.85, 0.725, 0.85, 0.725, 0.85, 0.725, 0.85, 0.7272, 0.85, 0.7272, 0.8296, 0.4978, 0.8297, 0.4979, 0.85, 0.525, 0.85, 0.525, 0.85, 0.525, 0.85, 0.525, 0.85, 0.5228, 0.85, 0.5228, 0.6453, 0.2074, 0.6453, 0.2074, 0.625, 0.1705, 0.625, 0.1705, 0.625, 0.1705, 0.625, 0.1705, 0.625, 0.1682, 0.625, 0.1682, 0.6453, 0.1329, 0.6453, 0.133, 0.625, 0.07954, 0.625, 0.07954, 0.625, 0.07954, 0.625, 0.07954, 0.625, 0.08176, 0.625, 0.08176, 0.8296, 0.6169, 0.8297, 0.617, 0.85, 0.6705, 0.85, 0.6705, 0.85, 0.6705, 0.85, 0.6705, 0.85, 0.6682, 0.85, 0.6682, 0.8297, 0.5426, 0.8296, 0.5425, 0.85, 0.5795, 0.85, 0.5795, 0.85, 0.5795, 0.85, 0.5795, 0.85, 0.5818, 0.85, 0.5818, 0.8299, 0.6021, 0.8299, 0.5584, 0.85, 0.5984, 0.85, 0.6516, 0.85, 0.6516, 0.85, 0.5984, 0.85, 0.5962, 0.85, 0.6538, 0.8295, 0.5576, 0.8295, 0.601, 0.85, 0.6516, 0.85, 0.5984, 0.85, 0.5984, 0.85, 0.6516, 0.85, 0.6538, 0.85, 0.5962, 0.6451, 0.1916, 0.6451, 0.1479, 0.625, 0.09844, 0.625, 0.1516, 0.625, 0.1516, 0.625, 0.09844, 0.625, 0.09622, 0.625, 0.1538, 0.6454, 0.1486, 0.6454, 0.1921, 0.625, 0.1516, 0.625, 0.09844, 0.625, 0.09844, 0.625, 0.1516, 0.625, 0.1538, 0.625, 0.09622, 0.625, 0.02276, 0.625, 0.02276, 0.625, 0.02498, 0.625, 0.02498, 0.625, 0.02498, 0.625, 0.02498, 0.6453, 0.08827, 0.6453, 0.08825, 0.625, 0.08176, 0.625, 0.08176, 0.625, 0.07954, 0.625, 0.07954, 0.625, 0.07954, 0.625, 0.07954, 0.6453, 0.133, 0.6453, 0.133, 0.625, 0.998, 0.625, 0.9977, 0.625, 1.0, 0.625, 1.0, 0.625, 0.0, 0.625, 0.0, 0.625, 0.002219, 0.625, 0.002219, 0.625, 0.9977, 0.625, 0.9981, 0.625, 1.0, 0.625, 1.0, 0.625, 0.0, 0.625, 0.0, 0.625, 0.002219, 0.625, 0.002219, 0.6453, 0.08815, 0.6453, 0.08802, 0.625, 0.02498, 0.625, 0.02498, 0.625, 0.02498, 0.625, 0.02498, 0.625, 0.02276, 0.625, 0.02276, 0.625, 0.08176, 0.625, 0.08176, 0.625, 0.07954, 0.625, 0.07954, 0.625, 0.07954, 0.625, 0.07954, 0.6453, 0.1328, 0.6453, 0.1329, 0.625, 0.2694, 0.625, 0.2727, 0.625, 0.275, 0.625, 0.2714, 0.85, 0.5, 0.85, 0.5, 0.85, 0.5022, 0.85, 0.5022, 0.83, 0.4983, 0.8296, 0.4978, 0.85, 0.525, 0.85, 0.525, 0.85, 0.525, 0.85, 0.525, 0.85, 0.5228, 0.85, 0.5228, 0.625, 0.2478, 0.625, 0.2478, 0.625, 0.25, 0.625, 0.25, 0.625, 0.25, 0.625, 0.25, 0.625, 0.2523, 0.625, 0.252, 0.625, 0.2478, 0.625, 0.2478, 0.625, 0.25, 0.625, 0.25, 0.625, 0.25, 0.625, 0.25, 0.625, 0.2519, 0.625, 0.2523, 0.85, 0.5022, 0.85, 0.5022, 0.85, 0.5, 0.85, 0.5, 0.625, 0.2714, 0.625, 0.275, 0.625, 0.2727, 0.625, 0.2694, 0.8297, 0.4979, 0.8297, 0.4979, 0.85, 0.525, 0.85, 0.525, 0.85, 0.525, 0.85, 0.525, 0.85, 0.5228, 0.85, 0.5228, 0.85, 0.7478, 0.85, 0.7478, 0.85, 0.75, 0.85, 0.75, 0.625, 0.9786, 0.625, 0.975, 0.625, 0.9773, 0.625, 0.9806, 0.8296, 0.6616, 0.8296, 0.6616, 0.85, 0.725, 0.85, 0.725, 0.85, 0.725, 0.85, 0.725, 0.85, 0.7272, 0.85, 0.7272, 0.8297, 0.6619, 0.8297, 0.6617, 0.85, 0.725, 0.85, 0.725, 0.85, 0.725, 0.85, 0.725, 0.85, 0.7272, 0.85, 0.7272, 0.625, 0.9806, 0.625, 0.9773, 0.625, 0.975, 0.625, 0.9786, 0.85, 0.75, 0.85, 0.75, 0.85, 0.7478, 0.85, 0.7478, 0.85, 0.6682, 0.85, 0.6682, 0.85, 0.6705, 0.85, 0.6705, 0.85, 0.6705, 0.85, 0.6705, 0.83, 0.618, 0.8296, 0.6169, 0.85, 0.6682, 0.85, 0.6682, 0.85, 0.6705, 0.85, 0.6705, 0.85, 0.6705, 0.85, 0.6705, 0.8297, 0.617, 0.8297, 0.6172, 0.625, 0.1682, 0.625, 0.1682, 0.625, 0.1705, 0.625, 0.1705, 0.625, 0.1705, 0.625, 0.1705, 0.6453, 0.2074, 0.6453, 0.2074, 0.625, 0.2272, 0.625, 0.2272, 0.625, 0.225, 0.625, 0.225, 0.625, 0.225, 0.625, 0.225, 0.6453, 0.2521, 0.6453, 0.2521, 0.6453, 0.252, 0.6453, 0.2521, 0.625, 0.225, 0.625, 0.225, 0.625, 0.225, 0.625, 0.225, 0.625, 0.2272, 0.625, 0.2272, 0.625, 0.1682, 0.625, 0.1682, 0.625, 0.1705, 0.625, 0.1705, 0.625, 0.1705, 0.625, 0.1705, 0.6453, 0.2074, 0.6453, 0.2073, 0.85, 0.5818, 0.85, 0.5818, 0.85, 0.5795, 0.85, 0.5795, 0.85, 0.5795, 0.85, 0.5795, 0.8296, 0.5425, 0.8296, 0.5425, 0.85, 0.5818, 0.85, 0.5818, 0.85, 0.5795, 0.85, 0.5795, 0.85, 0.5795, 0.85, 0.5795, 0.8297, 0.5426, 0.8297, 0.5426, 0.8299, 0.5584, 0.8299, 0.5584, 0.85, 0.5984, 0.85, 0.5984, 0.85, 0.5984, 0.85, 0.5984, 0.85, 0.5962, 0.85, 0.5962, 0.83, 0.5587, 0.8295, 0.5576, 0.85, 0.5984, 0.85, 0.5984, 0.85, 0.5984, 0.85, 0.5984, 0.85, 0.5962, 0.85, 0.5962, 0.85, 0.6538, 0.85, 0.6538, 0.85, 0.6516, 0.85, 0.6516, 0.85, 0.6516, 0.85, 0.6516, 0.8295, 0.601, 0.8295, 0.6011, 0.85, 0.6538, 0.85, 0.6538, 0.85, 0.6516, 0.85, 0.6516, 0.85, 0.6516, 0.85, 0.6516, 0.8299, 0.6021, 0.8299, 0.6021, 0.6451, 0.1479, 0.6451, 0.1479, 0.625, 0.09844, 0.625, 0.09844, 0.625, 0.09844, 0.625, 0.09844, 0.625, 0.09622, 0.625, 0.09622, 0.6454, 0.1486, 0.6454, 0.1486, 0.625, 0.09844, 0.625, 0.09844, 0.625, 0.09844, 0.625, 0.09844, 0.625, 0.09622, 0.625, 0.09622, 0.625, 0.1538, 0.625, 0.1538, 0.625, 0.1516, 0.625, 0.1516, 0.625, 0.1516, 0.625, 0.1516, 0.6454, 0.1921, 0.6454, 0.1921, 0.625, 0.1538, 0.625, 0.1538, 0.625, 0.1516, 0.625, 0.1516, 0.625, 0.1516, 0.625, 0.1516, 0.6451, 0.1916, 0.6451, 0.1916, 0.8298, 0.498, 0.8298, 0.5428, 0.85, 0.5795, 0.85, 0.525, 0.85, 0.525, 0.85, 0.5795, 0.85, 0.5818, 0.85, 0.5228, 0.83, 0.5421, 0.83, 0.4983, 0.85, 0.525, 0.85, 0.5784, 0.85, 0.5784, 0.85, 0.525, 0.85, 0.5228, 0.85, 0.5795, 0.83, 0.6166, 0.83, 0.6024, 0.85, 0.6516, 0.85, 0.6693, 0.85, 0.6693, 0.85, 0.6516, 0.85, 0.6516, 0.85, 0.6705, 0.645, 0.1476, 0.645, 0.1913, 0.625, 0.1516, 0.625, 0.09844, 0.625, 0.09844, 0.625, 0.1516, 0.625, 0.1538, 0.625, 0.09622, 0.645, 0.1913, 0.645, 0.1476, 0.625, 0.09844, 0.625, 0.1516, 0.625, 0.1516, 0.625, 0.09844, 0.625, 0.09844, 0.625, 0.1516, 0.6452, 0.08786, 0.6452, 0.1326, 0.625, 0.07954, 0.625, 0.02498, 0.625, 0.02498, 0.625, 0.07954, 0.625, 0.08176, 0.625, 0.02276, 0.645, 0.131, 0.645, 0.08715, 0.625, 0.02498, 0.625, 0.07843, 0.625, 0.07843, 0.625, 0.02498, 0.625, 0.02276, 0.625, 0.07954, 0.6452, 0.2072, 0.6452, 0.252, 0.625, 0.225, 0.625, 0.1705, 0.625, 0.1705, 0.625, 0.225, 0.625, 0.2272, 0.625, 0.1682, 0.645, 0.2517, 0.645, 0.2079, 0.625, 0.1716, 0.625, 0.225, 0.625, 0.225, 0.625, 0.1716, 0.625, 0.1705, 0.625, 0.2272, 0.83, 0.5587, 0.83, 0.6024, 0.85, 0.6516, 0.85, 0.5984, 0.85, 0.5984, 0.85, 0.6516, 0.85, 0.6538, 0.85, 0.5962, 0.83, 0.6024, 0.83, 0.5587, 0.85, 0.5984, 0.85, 0.6516, 0.85, 0.6516, 0.85, 0.5984, 0.85, 0.5984, 0.85, 0.6516, 0.625, 0.2727, 0.625, 0.2727, 0.625, 0.275, 0.625, 0.275, 0.85, 0.5, 0.85, 0.5, 0.85, 0.5022, 0.85, 0.5022, 0.645, 0.2054, 0.645, 0.1913, 0.625, 0.1516, 0.625, 0.1693, 0.625, 0.1693, 0.625, 0.1516, 0.625, 0.1516, 0.625, 0.1705, 0.85, 0.7478, 0.85, 0.7478, 0.85, 0.75, 0.85, 0.75, 0.625, 0.975, 0.625, 0.975, 0.625, 0.9773, 0.625, 0.9773, 0.625, 0.002219, 0.625, 0.002219, 0.625, 0.0, 0.625, 0.0, 0.625, 1.0, 0.625, 1.0, 0.625, 0.9978, 0.625, 0.9978, 0.625, 0.2522, 0.625, 0.2522, 0.625, 0.25, 0.625, 0.25, 0.625, 0.25, 0.625, 0.25, 0.625, 0.2478, 0.625, 0.2478, 0.83, 0.5587, 0.83, 0.5446, 0.85, 0.5807, 0.85, 0.5984, 0.85, 0.5984, 0.85, 0.5807, 0.85, 0.5795, 0.85, 0.5984, 0.645, 0.1476, 0.645, 0.1334, 0.625, 0.08065, 0.625, 0.09844, 0.625, 0.09844, 0.625, 0.08065, 0.625, 0.07954, 0.625, 0.09844, 0.8298, 0.6173, 0.8298, 0.6621, 0.85, 0.725, 0.85, 0.6705, 0.85, 0.6705, 0.85, 0.725, 0.85, 0.7272, 0.85, 0.6682, 0.83, 0.6629, 0.83, 0.619, 0.85, 0.6716, 0.85, 0.725, 0.85, 0.725, 0.85, 0.6716, 0.85, 0.6705, 0.85, 0.7272, 0.83, 0.5446, 0.645, 0.2054, 0.645, 0.2068, 0.83, 0.5432, 0.83, 0.5432, 0.645, 0.2068, 0.645, 0.2079, 0.83, 0.5421, 0.85, 0.5962, 0.85, 0.5962, 0.85, 0.5984, 0.85, 0.5984, 0.85, 0.5984, 0.85, 0.5984, 0.83, 0.5587, 0.83, 0.5587, 0.85, 0.6538, 0.85, 0.6538, 0.85, 0.6516, 0.85, 0.6516, 0.85, 0.6516, 0.85, 0.6516, 0.83, 0.6024, 0.83, 0.6024, 0.8298, 0.6173, 0.8298, 0.6173, 0.85, 0.6705, 0.85, 0.6705, 0.85, 0.6705, 0.85, 0.6705, 0.85, 0.6682, 0.85, 0.6682, 0.85, 0.7272, 0.85, 0.7272, 0.85, 0.725, 0.85, 0.725, 0.85, 0.725, 0.85, 0.725, 0.8298, 0.6621, 0.8298, 0.662, 0.85, 0.7272, 0.85, 0.7272, 0.85, 0.725, 0.85, 0.725, 0.85, 0.725, 0.85, 0.725, 0.83, 0.6629, 0.83, 0.6629, 0.8298, 0.5428, 0.8298, 0.5427, 0.85, 0.5795, 0.85, 0.5795, 0.85, 0.5795, 0.85, 0.5795, 0.85, 0.5818, 0.85, 0.5818, 0.85, 0.5228, 0.85, 0.5228, 0.85, 0.525, 0.85, 0.525, 0.85, 0.525, 0.85, 0.525, 0.83, 0.4983, 0.83, 0.4983, 0.85, 0.5228, 0.85, 0.5228, 0.85, 0.525, 0.85, 0.525, 0.85, 0.525, 0.85, 0.525, 0.8298, 0.498, 0.8298, 0.498, 0.625, 0.09622, 0.625, 0.09622, 0.625, 0.09844, 0.625, 0.09844, 0.625, 0.09844, 0.625, 0.09844, 0.645, 0.1476, 0.645, 0.1476, 0.625, 0.1538, 0.625, 0.1538, 0.625, 0.1516, 0.625, 0.1516, 0.625, 0.1516, 0.625, 0.1516, 0.645, 0.1913, 0.645, 0.1913, 0.6452, 0.2072, 0.6452, 0.2072, 0.625, 0.1705, 0.625, 0.1705, 0.625, 0.1705, 0.625, 0.1705, 0.625, 0.1682, 0.625, 0.1682, 0.625, 0.2272, 0.625, 0.2272, 0.625, 0.225, 0.625, 0.225, 0.625, 0.225, 0.625, 0.225, 0.645, 0.2517, 0.645, 0.2517, 0.625, 0.2272, 0.625, 0.2272, 0.625, 0.225, 0.625, 0.225, 0.625, 0.225, 0.625, 0.225, 0.6452, 0.252, 0.6452, 0.252, 0.6452, 0.1326, 0.6452, 0.1327, 0.625, 0.07954, 0.625, 0.07954, 0.625, 0.07954, 0.625, 0.07954, 0.625, 0.08176, 0.625, 0.08176, 0.625, 0.02276, 0.625, 0.02276, 0.625, 0.02498, 0.625, 0.02498, 0.625, 0.02498, 0.625, 0.02498, 0.645, 0.08715, 0.645, 0.08715, 0.625, 0.02276, 0.625, 0.02276, 0.625, 0.02498, 0.625, 0.02498, 0.625, 0.02498, 0.625, 0.02498, 0.6452, 0.08791, 0.6452, 0.08786, 0.625, 0.9773, 0.625, 0.9773, 0.625, 0.975, 0.625, 0.975, 0.85, 0.75, 0.85, 0.75, 0.85, 0.7478, 0.85, 0.7478, 0.625, 0.9773, 0.625, 0.9773, 0.625, 0.975, 0.625, 0.975, 0.85, 0.75, 0.85, 0.75, 0.85, 0.7478, 0.85, 0.7478, 0.625, 0.002219, 0.625, 0.002219, 0.625, 0.0, 0.625, 0.0, 0.625, 1.0, 0.625, 1.0, 0.625, 0.9978, 0.625, 0.9977, 0.625, 0.002219, 0.625, 0.002219, 0.625, 0.0, 0.625, 0.0, 0.625, 1.0, 0.625, 1.0, 0.625, 0.9978, 0.625, 0.9978, 0.625, 0.2727, 0.625, 0.2727, 0.625, 0.275, 0.625, 0.275, 0.85, 0.5, 0.85, 0.5, 0.85, 0.5022, 0.85, 0.5022, 0.625, 0.2727, 0.625, 0.2727, 0.625, 0.275, 0.625, 0.275, 0.85, 0.5, 0.85, 0.5, 0.85, 0.5022, 0.85, 0.5022, 0.625, 0.2478, 0.625, 0.2478, 0.625, 0.25, 0.625, 0.25, 0.625, 0.25, 0.625, 0.25, 0.625, 0.2523, 0.625, 0.2522, 0.625, 0.2478, 0.625, 0.2478, 0.625, 0.25, 0.625, 0.25, 0.625, 0.25, 0.625, 0.25, 0.625, 0.2522, 0.625, 0.2522, 0.375, 0.9772, 0.5982, 0.9772, 0.5982, 0.9978, 0.375, 0.9978, 0.375, 0.5228, 0.37, 0.5195, 0.3702, 0.5048, 0.375, 0.5022, 0.375, 0.002219, 0.5982, 0.002219, 0.5982, 0.02276, 0.375, 0.02276, 0.6026, 0.002219, 0.6228, 0.002219, 0.6228, 0.02276, 0.6026, 0.02276, 0.625, 0.02276, 0.625, 0.002219, 0.625, 0.002219, 0.625, 0.02276, 0.6026, 0.9772, 0.6228, 0.9772, 0.6228, 0.9978, 0.6026, 0.9978, 0.625, 0.9978, 0.625, 0.9773, 0.625, 0.9773, 0.625, 0.9978, 0.375, 0.2272, 0.5982, 0.2272, 0.5982, 0.2478, 0.375, 0.2478, 0.375, 0.2522, 0.5982, 0.2522, 0.5982, 0.2728, 0.375, 0.2728, 0.3629, 0.4977, 0.35, 0.5022, 0.375, 0.475, 0.375, 0.4772, 0.6026, 0.2272, 0.6228, 0.2272, 0.6228, 0.2478, 0.6026, 0.2478, 0.6026, 0.2522, 0.6228, 0.2522, 0.6228, 0.2728, 0.6026, 0.2728, 0.625, 0.2478, 0.625, 0.2272, 0.625, 0.2272, 0.625, 0.2478, 0.625, 0.2727, 0.625, 0.2522, 0.625, 0.2522, 0.625, 0.2727, 0.3743, 0.7515, 0.5982, 0.7522, 0.5982, 0.7728, 0.375, 0.7728, 0.3702, 0.5048, 0.3629, 0.4977, 0.375, 0.4772, 0.3743, 0.4985, 0.375, 0.7272, 0.5982, 0.7272, 0.5982, 0.7478, 0.375, 0.7478, 0.6026, 0.7272, 0.6228, 0.7272, 0.6228, 0.7478, 0.6026, 0.7478, 0.6026, 0.7522, 0.6228, 0.7522, 0.6228, 0.7728, 0.6026, 0.7728, 0.6272, 0.7272, 0.6478, 0.7272, 0.6478, 0.7478, 0.6272, 0.7478, 0.375, 0.4772, 0.5982, 0.4772, 0.5982, 0.4978, 0.3743, 0.4985, 0.375, 0.5022, 0.3702, 0.5048, 0.3743, 0.4985, 0.3748, 0.5002, 0.375, 0.5022, 0.5982, 0.5022, 0.5982, 0.5228, 0.375, 0.5228, 0.6272, 0.5022, 0.6478, 0.5022, 0.6478, 0.5228, 0.6272, 0.5228, 0.6026, 0.4772, 0.6228, 0.4772, 0.6228, 0.4978, 0.6026, 0.4978, 0.6026, 0.5022, 0.6228, 0.5022, 0.6228, 0.5228, 0.6026, 0.5228, 0.5471, 0.4328, 0.05336, 0.04221, 0.05336, 0.02444, 0.5471, 0.2506, 0.5471, 0.2506, 0.05336, 0.02444, 0.1633, 0.5094, 0.355, 0.2972, 0.6228, 0.4728, 0.6026, 0.4728, 0.6026, 0.2772, 0.6228, 0.2772, 0.35, 0.5022, 0.35, 0.5228, 0.05336, 0.04221, 0.5471, 0.4328, 0.5471, 0.7061, 0.5471, 0.8884, 0.05336, 0.08664, 0.05336, 0.06887, 0.6228, 0.9728, 0.6026, 0.9728, 0.6026, 0.7772, 0.6228, 0.7772, 0.35, 0.7478, 0.5471, 0.7061, 0.05336, 0.06887, 0.35, 0.7272, 0.15, 0.7478, 0.15, 0.7272, 0.05336, 0.08664, 0.5471, 0.8884, 0.85, 0.5022, 0.85, 0.5228, 0.6522, 0.5228, 0.6522, 0.5022, 0.85, 0.5228, 0.85, 0.5022, 0.85, 0.5022, 0.85, 0.5228, 0.85, 0.7478, 0.85, 0.7272, 0.85, 0.7272, 0.85, 0.7478, 0.85, 0.7272, 0.85, 0.7478, 0.6522, 0.7478, 0.6522, 0.7272, 0.6228, 0.7228, 0.6026, 0.7228, 0.6026, 0.6705, 0.6228, 0.6705, 0.6478, 0.7228, 0.6272, 0.7228, 0.6272, 0.6705, 0.6478, 0.6705, 0.6478, 0.5795, 0.6272, 0.5795, 0.6272, 0.5272, 0.6478, 0.5272, 0.6228, 0.5795, 0.6026, 0.5795, 0.6026, 0.5272, 0.6228, 0.5272, 0.3728, 0.525, 0.5471, 0.4784, 0.03199, 0.02797, 0.3522, 0.525, 0.3728, 0.725, 0.3522, 0.725, 0.03199, 0.03863, 0.5471, 0.6606, 0.6228, 0.2228, 0.6026, 0.2228, 0.6026, 0.1705, 0.6228, 0.1705, 0.83, 0.5432, 0.83, 0.4983, 0.645, 0.2517, 0.645, 0.2068, 0.83, 0.4983, 0.83, 0.4983, 0.645, 0.2517, 0.645, 0.2517, 0.6228, 0.07954, 0.6026, 0.07954, 0.6026, 0.02719, 0.6228, 0.02719, 0.83, 0.6629, 0.83, 0.618, 0.645, 0.132, 0.645, 0.08715, 0.83, 0.6629, 0.83, 0.6629, 0.645, 0.08715, 0.645, 0.08715, 0.03199, 0.001331, 0.1626, 0.6836, 0.355, 0.08715, 0.5471, 0.02276, 0.03199, 0.01199, 0.5471, 0.205, 0.1272, 0.525, 0.1478, 0.525, 0.8478, 0.7228, 0.6522, 0.7228, 0.6522, 0.6705, 0.8478, 0.6705, 0.8478, 0.5795, 0.6522, 0.5795, 0.6522, 0.5272, 0.8478, 0.5272, 0.5471, 0.6606, 0.03199, 0.03863, 0.0, 0.0, 0.5471, 0.6109, 0.5471, 0.5281, 0.0, 0.0, 0.03199, 0.02797, 0.5471, 0.4784, 0.5471, 0.1553, 0.5471, 0.205, 0.03199, 0.01199, 0.0, 0.0, 0.5471, 0.02276, 0.5471, 0.07248, 0.0, 0.0, 0.03199, 0.001331, 0.03199, 0.03863, 0.03199, 0.001331, 0.0, 0.0, 0.0, 0.0, 0.0, 0.0, 0.0, 0.0, 0.03199, 0.01199, 0.03199, 0.02797, 0.625, 0.2727, 0.625, 0.2523, 0.625, 0.2523, 0.625, 0.2727, 0.8522, 0.5022, 0.8728, 0.5022, 0.8728, 0.525, 0.8522, 0.525, 0.625, 0.2478, 0.625, 0.2272, 0.625, 0.225, 0.625, 0.2478, 0.85, 0.5228, 0.85, 0.5022, 0.85, 0.5022, 0.85, 0.525, 0.625, 0.9977, 0.625, 0.9773, 0.625, 0.9773, 0.625, 0.9977, 0.8522, 0.725, 0.8728, 0.725, 0.8728, 0.7478, 0.8522, 0.7478, 0.625, 0.02276, 0.625, 0.002219, 0.625, 0.002219, 0.625, 0.02498, 0.85, 0.7478, 0.85, 0.7272, 0.85, 0.725, 0.85, 0.7478, 0.8728, 0.5795, 0.8522, 0.5795, 0.8522, 0.525, 0.8728, 0.525, 0.625, 0.2272, 0.625, 0.1682, 0.625, 0.1705, 0.625, 0.225, 0.8728, 0.725, 0.8522, 0.725, 0.8522, 0.6705, 0.8728, 0.6705, 0.625, 0.08176, 0.625, 0.02276, 0.625, 0.02498, 0.625, 0.07954, 0.85, 0.7272, 0.85, 0.6682, 0.85, 0.6705, 0.85, 0.725, 0.85, 0.5818, 0.85, 0.5228, 0.85, 0.525, 0.85, 0.5795, 0.625, 0.2478, 0.625, 0.2272, 0.625, 0.2272, 0.625, 0.2478, 0.625, 0.2478, 0.625, 0.2272, 0.625, 0.2272, 0.625, 0.2478, 0.8298, 0.498, 0.8297, 0.4979, 0.6453, 0.252, 0.6452, 0.252, 0.8298, 0.498, 0.8298, 0.498, 0.6452, 0.252, 0.6452, 0.252, 0.625, 0.02276, 0.625, 0.002219, 0.625, 0.002219, 0.625, 0.02276, 0.625, 0.02276, 0.625, 0.002219, 0.625, 0.002219, 0.625, 0.02276, 0.8297, 0.6619, 0.8298, 0.662, 0.6452, 0.08791, 0.6453, 0.08802, 0.8298, 0.662, 0.8298, 0.6621, 0.6452, 0.08786, 0.6452, 0.08791, 0.625, 0.2727, 0.625, 0.2522, 0.625, 0.2523, 0.625, 0.2727, 0.625, 0.2727, 0.625, 0.2523, 0.625, 0.2523, 0.625, 0.2727, 0.85, 0.5228, 0.85, 0.5022, 0.85, 0.5022, 0.85, 0.5228, 0.85, 0.5228, 0.85, 0.5022, 0.85, 0.5022, 0.85, 0.5228, 0.85, 0.7478, 0.85, 0.7272, 0.85, 0.7272, 0.85, 0.7478, 0.85, 0.7478, 0.85, 0.7272, 0.85, 0.7272, 0.85, 0.7478, 0.625, 0.9978, 0.625, 0.9773, 0.625, 0.9773, 0.625, 0.9977, 0.625, 0.9977, 0.625, 0.9773, 0.625, 0.9773, 0.625, 0.9977, 0.83, 0.618, 0.8296, 0.6616, 0.6453, 0.08827, 0.6453, 0.133, 0.625, 0.002219, 0.625, 0.02276, 0.625, 0.02276, 0.625, 0.002219, 0.8296, 0.6616, 0.8296, 0.6616, 0.6453, 0.08825, 0.6453, 0.08827, 0.625, 0.002219, 0.625, 0.02276, 0.625, 0.02276, 0.625, 0.002219, 0.8297, 0.6617, 0.8297, 0.6619, 0.6453, 0.08802, 0.6453, 0.08815, 0.625, 0.2523, 0.625, 0.2727, 0.625, 0.2694, 0.625, 0.252, 0.85, 0.5022, 0.85, 0.5228, 0.85, 0.5228, 0.85, 0.5022, 0.625, 0.2519, 0.625, 0.2694, 0.625, 0.2727, 0.625, 0.2523, 0.85, 0.5022, 0.85, 0.5228, 0.85, 0.5228, 0.85, 0.5022, 0.85, 0.7272, 0.85, 0.7478, 0.85, 0.7478, 0.85, 0.7272, 0.625, 0.9773, 0.625, 0.9977, 0.625, 0.998, 0.625, 0.9806, 0.85, 0.7272, 0.85, 0.7478, 0.85, 0.7478, 0.85, 0.7272, 0.625, 0.9806, 0.625, 0.9981, 0.625, 0.9977, 0.625, 0.9773, 0.625, 0.2272, 0.625, 0.2478, 0.625, 0.2478, 0.625, 0.2272, 0.8297, 0.4979, 0.8297, 0.4979, 0.6453, 0.2521, 0.6453, 0.252, 0.8296, 0.4978, 0.83, 0.4983, 0.6453, 0.2521, 0.6453, 0.2521, 0.83, 0.4983, 0.8296, 0.5425, 0.6453, 0.2074, 0.6453, 0.2521, 0.625, 0.2272, 0.625, 0.2478, 0.625, 0.2478, 0.625, 0.2272, 0.0, 0.0, 0.5471, 0.07248, 0.5471, 0.08969, 0.0, 0.0, 0.6026, 0.07954, 0.6228, 0.07954, 0.6228, 0.09844, 0.6026, 0.09844, 0.6026, 0.09844, 0.6228, 0.09844, 0.6228, 0.1516, 0.6026, 0.1516, 0.5471, 0.1381, 0.0, 0.0, 0.0, 0.0, 0.5471, 0.08969, 0.6228, 0.1705, 0.6026, 0.1705, 0.6026, 0.1516, 0.6228, 0.1516, 0.5471, 0.1553, 0.0, 0.0, 0.0, 0.0, 0.5471, 0.1381, 0.0, 0.0, 0.5471, 0.5281, 0.5471, 0.5453, 0.0, 0.0, 0.6026, 0.5795, 0.6228, 0.5795, 0.6228, 0.5984, 0.6026, 0.5984, 0.6026, 0.5984, 0.6228, 0.5984, 0.6228, 0.6516, 0.6026, 0.6516, 0.0, 0.0, 0.5471, 0.5453, 0.5471, 0.5937, 0.0, 0.0, 0.6228, 0.6705, 0.6026, 0.6705, 0.6026, 0.6516, 0.6228, 0.6516, 0.5471, 0.6109, 0.0, 0.0, 0.0, 0.0, 0.5471, 0.5937, 0.8478, 0.6705, 0.6522, 0.6705, 0.6522, 0.6516, 0.8478, 0.6516, 0.6478, 0.6705, 0.6272, 0.6705, 0.6272, 0.6516, 0.6478, 0.6516, 0.6272, 0.5984, 0.6478, 0.5984, 0.6478, 0.6516, 0.6272, 0.6516, 0.6522, 0.5984, 0.8478, 0.5984, 0.8478, 0.6516, 0.6522, 0.6516, 0.6272, 0.5795, 0.6478, 0.5795, 0.6478, 0.5984, 0.6272, 0.5984, 0.6522, 0.5795, 0.8478, 0.5795, 0.8478, 0.5984, 0.6522, 0.5984, 0.83, 0.5587, 0.83, 0.5432, 0.645, 0.2068, 0.645, 0.1913, 0.83, 0.6024, 0.83, 0.5587, 0.645, 0.1913, 0.645, 0.1476, 0.83, 0.618, 0.83, 0.6024, 0.645, 0.1476, 0.645, 0.132, 0.625, 0.08176, 0.625, 0.07954, 0.625, 0.09844, 0.625, 0.09622, 0.8728, 0.6705, 0.8522, 0.6705, 0.8522, 0.6516, 0.8728, 0.6516, 0.8522, 0.5984, 0.8728, 0.5984, 0.8728, 0.6516, 0.8522, 0.6516, 0.625, 0.09622, 0.625, 0.09844, 0.625, 0.1516, 0.625, 0.1538, 0.8522, 0.5795, 0.8728, 0.5795, 0.8728, 0.5984, 0.8522, 0.5984, 0.625, 0.1705, 0.625, 0.1682, 0.625, 0.1538, 0.625, 0.1516, 0.85, 0.5818, 0.85, 0.5795, 0.85, 0.5984, 0.85, 0.5962, 0.85, 0.5962, 0.85, 0.5984, 0.85, 0.6516, 0.85, 0.6538, 0.85, 0.6705, 0.85, 0.6682, 0.85, 0.6538, 0.85, 0.6516, 0.8298, 0.6173, 0.8298, 0.6173, 0.6452, 0.1327, 0.6452, 0.1326, 0.8298, 0.6173, 0.8297, 0.6172, 0.6453, 0.1328, 0.6452, 0.1327, 0.85, 0.6682, 0.85, 0.6682, 0.85, 0.6538, 0.85, 0.6538, 0.85, 0.6682, 0.85, 0.6682, 0.85, 0.6538, 0.85, 0.6538, 0.83, 0.5587, 0.83, 0.6024, 0.645, 0.1476, 0.645, 0.1913, 0.85, 0.5962, 0.85, 0.5962, 0.85, 0.6538, 0.85, 0.6538, 0.83, 0.6024, 0.83, 0.6024, 0.645, 0.1476, 0.645, 0.1476, 0.85, 0.5818, 0.85, 0.5818, 0.85, 0.5962, 0.85, 0.5962, 0.85, 0.5818, 0.85, 0.5818, 0.85, 0.5962, 0.85, 0.5962, 0.83, 0.5587, 0.83, 0.5587, 0.645, 0.1913, 0.645, 0.1913, 0.8297, 0.5426, 0.8298, 0.5427, 0.6452, 0.2072, 0.6453, 0.2073, 0.8298, 0.5427, 0.8298, 0.5428, 0.6452, 0.2072, 0.6452, 0.2072, 0.625, 0.1682, 0.625, 0.1682, 0.625, 0.1538, 0.625, 0.1538, 0.625, 0.1682, 0.625, 0.1682, 0.625, 0.1538, 0.625, 0.1538, 0.625, 0.09622, 0.625, 0.09622, 0.625, 0.1538, 0.625, 0.1538, 0.625, 0.08176, 0.625, 0.08176, 0.625, 0.09622, 0.625, 0.09622, 0.625, 0.08176, 0.625, 0.08176, 0.625, 0.09622, 0.625, 0.09622, 0.8296, 0.6169, 0.83, 0.618, 0.6453, 0.133, 0.6453, 0.133, 0.85, 0.6682, 0.85, 0.6682, 0.85, 0.6538, 0.85, 0.6538, 0.83, 0.5587, 0.8295, 0.6011, 0.6454, 0.1486, 0.6454, 0.1921, 0.8295, 0.6011, 0.8295, 0.601, 0.6454, 0.1486, 0.6454, 0.1486, 0.85, 0.5818, 0.85, 0.5818, 0.85, 0.5962, 0.85, 0.5962, 0.8295, 0.5576, 0.83, 0.5587, 0.6454, 0.1921, 0.6454, 0.1921, 0.8296, 0.5425, 0.8296, 0.5425, 0.6453, 0.2074, 0.6453, 0.2074, 0.8297, 0.5426, 0.8297, 0.5426, 0.6453, 0.2073, 0.6453, 0.2074, 0.85, 0.5818, 0.85, 0.5818, 0.85, 0.5962, 0.85, 0.5962, 0.6451, 0.1916, 0.6451, 0.1479, 0.8299, 0.6021, 0.8299, 0.5584, 0.6451, 0.1916, 0.6451, 0.1916, 0.8299, 0.5584, 0.8299, 0.5584, 0.85, 0.6682, 0.85, 0.6682, 0.85, 0.6538, 0.85, 0.6538, 0.6451, 0.1479, 0.6451, 0.1479, 0.8299, 0.6021, 0.8299, 0.6021, 0.8297, 0.6172, 0.8297, 0.617, 0.6453, 0.1329, 0.6453, 0.1328, 0.625, 0.1682, 0.625, 0.1682, 0.625, 0.1538, 0.625, 0.1538, 0.625, 0.08176, 0.625, 0.08176, 0.625, 0.09622, 0.625, 0.09622, 0.625, 0.08176, 0.625, 0.08176, 0.625, 0.09622, 0.625, 0.09622, 0.625, 0.1682, 0.625, 0.1682, 0.625, 0.1538, 0.625, 0.1538, 0.8296, 0.6616, 0.8297, 0.6617, 0.6453, 0.08815, 0.6453, 0.08825, 0.625, 0.02276, 0.625, 0.002219, 0.625, 0.002219, 0.625, 0.02276, 0.85, 0.5228, 0.85, 0.5022, 0.85, 0.5022, 0.85, 0.5228, 0.625, 0.2694, 0.625, 0.2519, 0.625, 0.252, 0.625, 0.2694, 0.625, 0.9981, 0.625, 0.9806, 0.625, 0.9806, 0.625, 0.998, 0.85, 0.7478, 0.85, 0.7272, 0.85, 0.7272, 0.85, 0.7478, 0.8297, 0.4979, 0.8296, 0.4978, 0.6453, 0.2521, 0.6453, 0.2521, 0.625, 0.2478, 0.625, 0.2272, 0.625, 0.2272, 0.625, 0.2478, 0.8296, 0.5425, 0.8297, 0.5426, 0.6453, 0.2074, 0.6453, 0.2074, 0.85, 0.5818, 0.85, 0.5962, 0.85, 0.5962, 0.85, 0.5818, 0.8295, 0.601, 0.8295, 0.5576, 0.6454, 0.1921, 0.6454, 0.1486, 0.85, 0.6538, 0.85, 0.5962, 0.85, 0.5962, 0.85, 0.6538, 0.6451, 0.1479, 0.6451, 0.1916, 0.8299, 0.5584, 0.8299, 0.6021, 0.85, 0.6538, 0.85, 0.6682, 0.85, 0.6682, 0.85, 0.6538, 0.8297, 0.617, 0.8296, 0.6169, 0.6453, 0.133, 0.6453, 0.1329, 0.625, 0.08176, 0.625, 0.09622, 0.625, 0.09622, 0.625, 0.08176, 0.625, 0.1538, 0.625, 0.09622, 0.625, 0.09622, 0.625, 0.1538, 0.625, 0.1538, 0.625, 0.1682, 0.625, 0.1682, 0.625, 0.1538, 0.83, 0.6024, 0.83, 0.6166, 0.645, 0.1334, 0.645, 0.1476, 0.85, 0.6705, 0.85, 0.6516, 0.85, 0.6538, 0.85, 0.6682, 0.85, 0.5962, 0.85, 0.6538, 0.85, 0.6516, 0.85, 0.5984, 0.83, 0.5587, 0.83, 0.6024, 0.645, 0.1476, 0.645, 0.1913, 0.83, 0.6024, 0.83, 0.5587, 0.645, 0.1913, 0.645, 0.1476, 0.8298, 0.6621, 0.8298, 0.6173, 0.6452, 0.1326, 0.6452, 0.08786, 0.85, 0.6682, 0.85, 0.7272, 0.85, 0.7272, 0.85, 0.6705, 0.83, 0.619, 0.83, 0.6629, 0.645, 0.08715, 0.645, 0.131, 0.85, 0.5818, 0.85, 0.5962, 0.85, 0.5984, 0.85, 0.5795, 0.83, 0.5446, 0.83, 0.5587, 0.645, 0.1913, 0.645, 0.2054, 0.8298, 0.5428, 0.8298, 0.498, 0.6452, 0.252, 0.6452, 0.2072, 0.85, 0.5228, 0.85, 0.5818, 0.85, 0.5795, 0.85, 0.5228, 0.83, 0.4983, 0.83, 0.5421, 0.645, 0.2079, 0.645, 0.2517, 0.625, 0.09622, 0.625, 0.1538, 0.625, 0.1516, 0.625, 0.09844, 0.625, 0.1705, 0.625, 0.1516, 0.625, 0.1538, 0.625, 0.1682, 0.625, 0.1682, 0.625, 0.2272, 0.625, 0.2272, 0.625, 0.1705, 0.625, 0.08176, 0.625, 0.09622, 0.625, 0.09844, 0.625, 0.07954, 0.625, 0.02276, 0.625, 0.08176, 0.625, 0.07954, 0.625, 0.02276, 0.85, 0.7272, 0.85, 0.7478, 0.85, 0.7478, 0.85, 0.7272, 0.625, 0.9773, 0.625, 0.9978, 0.625, 0.9978, 0.625, 0.9773, 0.625, 0.2522, 0.625, 0.2727, 0.625, 0.2727, 0.625, 0.2522, 0.85, 0.5022, 0.85, 0.5228, 0.85, 0.5228, 0.85, 0.5022, 0.625, 0.002219, 0.625, 0.02276, 0.625, 0.02276, 0.625, 0.002219, 0.625, 0.2272, 0.625, 0.2478, 0.625, 0.2478, 0.625, 0.2272, 0.37, 0.5195, 0.3591, 0.5159, 0.3629, 0.4977, 0.3702, 0.5048, 0.3591, 0.5159, 0.35, 0.5228, 0.35, 0.5022, 0.3629, 0.4977, 0.3748, 0.5248, 0.3728, 0.525, 0.37, 0.5195, 0.375, 0.5228, 0.3728, 0.525, 0.3522, 0.525, 0.3591, 0.5159, 0.37, 0.5195, 0.3522, 0.525, 0.3502, 0.5248, 0.35, 0.5228, 0.3591, 0.5159, 0.375, 0.2272, 0.2571, 0.3777, 0.1272, 0.525, 0.375, 0.225, 0.2571, 0.3777, 0.2287, 0.4281, 0.1478, 0.525, 0.1272, 0.525, 0.2287, 0.4281, 0.1633, 0.5094, 0.1498, 0.5248, 0.1478, 0.525, 0.375, 0.2478, 0.3304, 0.3037, 0.2571, 0.3777, 0.375, 0.2272, 0.3304, 0.3037, 0.3305, 0.3188, 0.2287, 0.4281, 0.2571, 0.3777, 0.3305, 0.3188, 0.355, 0.2972, 0.1633, 0.5094, 0.2287, 0.4281, 0.375, 0.25, 0.375, 0.2522, 0.3304, 0.3037, 0.375, 0.2478, 0.375, 0.2522, 0.375, 0.2728, 0.3305, 0.3188, 0.3304, 0.3037, 0.375, 0.2728, 0.375, 0.275, 0.355, 0.2972, 0.3305, 0.3188, 0.375, 0.002219, 0.3342, 0.4725, 0.375, 0.9978, 0.375, 0.0, 0.3342, 0.4725, 0.2646, 0.6893, 0.375, 0.9772, 0.375, 0.9978, 0.2646, 0.6893, 0.15, 0.7478, 0.375, 0.975, 0.375, 0.9772, 0.375, 0.02276, 0.3308, 0.3241, 0.3342, 0.4725, 0.375, 0.002219, 0.3308, 0.3241, 0.2292, 0.6369, 0.2646, 0.6893, 0.3342, 0.4725, 0.2292, 0.6369, 0.15, 0.7272, 0.15, 0.7478, 0.2646, 0.6893, 0.375, 0.02498, 0.355, 0.08715, 0.3308, 0.3241, 0.375, 0.02276, 0.355, 0.08715, 0.1626, 0.6836, 0.2292, 0.6369, 0.3308, 0.3241, 0.1626, 0.6836, 0.1498, 0.7252, 0.15, 0.7272, 0.2292, 0.6369, 0.375, 0.7272, 0.37, 0.7305, 0.3728, 0.725, 0.3748, 0.7252, 0.37, 0.7305, 0.3591, 0.7341, 0.3522, 0.725, 0.3728, 0.725, 0.3591, 0.7341, 0.35, 0.7272, 0.3502, 0.7252, 0.3522, 0.725, 0.375, 0.7478, 0.3702, 0.7452, 0.37, 0.7305, 0.375, 0.7272, 0.3702, 0.7452, 0.3629, 0.7523, 0.3591, 0.7341, 0.37, 0.7305, 0.3629, 0.7523, 0.35, 0.7478, 0.35, 0.7272, 0.3591, 0.7341, 0.3748, 0.7498, 0.3743, 0.7515, 0.3702, 0.7452, 0.375, 0.7478, 0.3743, 0.7515, 0.375, 0.7728, 0.3629, 0.7523, 0.3702, 0.7452, 0.375, 0.7728, 0.3503, 0.7497, 0.35, 0.7478, 0.3629, 0.7523])
me_cube_001.update()

# ---- objects
ob_cube = bpy.data.objects.new('Cube', me_cube_001)

# ---- transforms, parenting, visibility, modifiers, constraints
ob_cube.location = (0.0, 0.0, 0.0)
_m = ob_cube.modifiers.new('Smooth by Angle', 'NODES')
_m.node_group = ng_smooth_by_angle
_m.use_pin_to_last = True
_m.show_group_selector = False

# ---- collection membership
col_collection.objects.link(ob_cube)

# ---- scene / render settings (as saved in the file)
scene.frame_start = 1; scene.frame_end = 250; scene.frame_set(1)
scene.render.engine = 'BLENDER_EEVEE_NEXT'
scene.render.bake_bias = 0.0
scene.render.bake_samples = 0
scene.cycles.sampling_pattern = 'TABULATED_SOBOL'
scene.eevee.use_volume_custom_range = False
bpy.context.view_layer.update()

# ---- added for rendering (the .blend has no active camera and no usable light): camera, sun
cam_auto = bpy.data.cameras.new('AutoCamera')
cam_auto.lens = 50.0
cam_auto.sensor_width = 36.0
cam_auto.clip_end = 1000.0
ob_auto_camera = bpy.data.objects.new('AutoCamera', cam_auto)
scene.collection.objects.link(ob_auto_camera)
ob_auto_camera.location = (0.775332, -1.00435, 1.25239)
ob_auto_camera.rotation_euler = (1.09748, -7.21219e-08, 0.694738)
scene.camera = ob_auto_camera
light_auto_sun = bpy.data.lights.new('AutoSun', 'SUN')
light_auto_sun.energy = 3.0
light_auto_sun.angle = 0.0523599
ob_auto_sun = bpy.data.objects.new('AutoSun', light_auto_sun)
scene.collection.objects.link(ob_auto_sun)
ob_auto_sun.rotation_euler = (0.872665, 0.174533, 0.523599)
bpy.context.view_layer.update()
